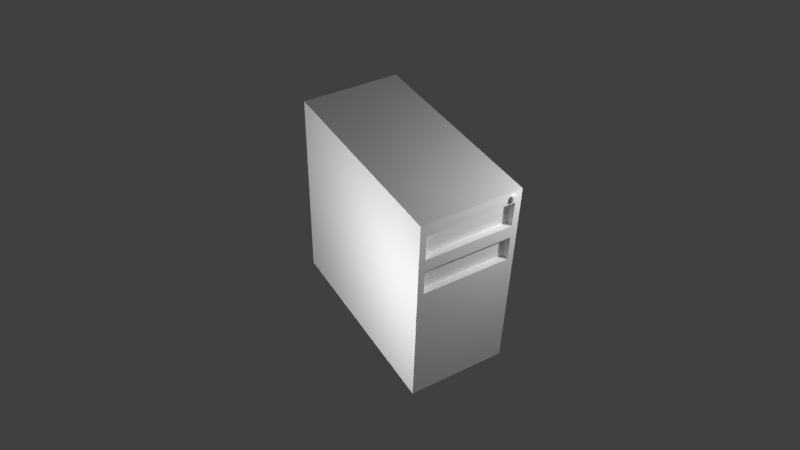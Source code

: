 # Source: server.blend  (saved by Blender 2.79.0; exported with 4.5.12 LTS)
import bpy
from mathutils import Matrix  # noqa: F401  (used for matrix-valued properties, if any)

bpy.ops.wm.read_factory_settings(use_empty=True)
scene = bpy.context.scene
scene.name = 'Scene'

# ---- collections
col_collection_1 = bpy.data.collections.new('Collection 1'); scene.collection.children.link(col_collection_1)

# ---- materials (node trees are filled in below, after node groups)
mat_material = bpy.data.materials.new('Material')
mat_material.alpha_threshold = 0.0
mat_material.use_transparent_shadow = False
mat_material.diffuse_color = (1.0, 1.0, 1.0, 1.0)
mat_material.specular_color = (1.0, 1.0, 0.0)
mat_material.roughness = 0.5
mat_material.line_color = (0.0, 0.0, 0.0, 1.0)

# ---- material node trees

# ---- world
world_world = bpy.data.worlds.new('World'); scene.world = world_world
world_world.color = (0.05088, 0.05088, 0.05088)
world_world.use_sun_shadow = False
world_world.sun_shadow_jitter_overblur = 0.0
world_world.cycles.sampling_method = 'MANUAL'

# ---- cameras
cam_camera = bpy.data.cameras.new('Camera')
cam_camera.clip_end = 100.0
cam_camera.lens = 35.0
cam_camera.sensor_width = 32.0
cam_camera.sensor_height = 18.0
cam_camera.ortho_scale = 7.314
cam_camera.dof.focus_distance = 0.0
cam_camera.dof.aperture_fstop = 128.0

# ---- lights
light_lamp_001 = bpy.data.lights.new('Lamp.001', 'POINT')
light_lamp_001.transmission_factor = 0.0
light_lamp_001.cutoff_distance = 30.0
light_lamp_001.energy = 100.0
light_lamp_001.shadow_buffer_clip_start = 1.001
light_lamp_001.shadow_soft_size = 0.1
light_lamp_001.shadow_maximum_resolution = 0.006
light_lamp_001.use_absolute_resolution = True
light_lamp = bpy.data.lights.new('Lamp', 'POINT')
light_lamp.transmission_factor = 0.0
light_lamp.cutoff_distance = 30.0
light_lamp.energy = 100.0
light_lamp.shadow_buffer_clip_start = 1.001
light_lamp.shadow_soft_size = 0.1
light_lamp.shadow_maximum_resolution = 0.006
light_lamp.use_absolute_resolution = True

# ---- meshes
me_cube = bpy.data.meshes.new('Cube')
me_cube.from_pydata([(1.0, 1.0, -1.0), (1.0, -1.0, -1.0), (-1.0, -1.0, -1.0), (-1.0, 1.0, -1.0), (1.0, 1.0, 1.0), (1.0, -1.0, 1.0), (-1.0, -1.0, 1.0), (-1.0, 1.0, 1.0), (1.0, -5.96e-08, -1.0), (1.788e-07, 1.0, -1.0), (1.0, 1.0, 0.0), (0.0, -1.0, -1.0), (1.0, -1.0, 0.0), (-1.0, 2.98e-07, -1.0), (-1.0, -1.0, 0.0), (-1.0, 1.0, 0.0), (1.0, -5.364e-07, 1.0), (2.384e-07, 1.0, 1.0), (-5.364e-07, -1.0, 1.0), (-1.0, 1.788e-07, 1.0), (2.384e-07, 1.0, 0.0), (-1.0, 2.384e-07, 0.0), (-2.98e-07, -1.0, 0.0), (1.0, -2.98e-07, 0.0), (-1.49e-07, -1.788e-07, 1.0), (5.96e-08, 1.192e-07, -1.0), (1.0, -0.5, -1.0), (-0.5, 1.0, -1.0), (1.0, 1.0, 0.5), (-0.5, -1.0, -1.0), (1.0, -1.0, 0.5), (-1.0, 0.5, -1.0), (-1.0, -1.0, 0.5), (-1.0, 1.0, 0.5), (1.0, -0.5, 1.0), (-0.5, 1.0, 1.0), (-0.5, -1.0, 1.0), (-1.0, 0.5, 1.0), (1.0, 0.5, -1.0), (0.5, 1.0, -1.0), (1.0, 1.0, -0.5), (0.5, -1.0, -1.0), (1.0, -1.0, -0.5), (-1.0, -0.5, -1.0), (-1.0, -1.0, -0.5), (-1.0, 1.0, -0.5), (1.0, 0.5, 1.0), (0.5, 1.0, 1.0), (0.5, -1.0, 1.0), (-1.0, -0.5, 1.0), (-0.5, 1.0, 0.0), (0.5, 1.0, 0.0), (2.384e-07, 1.0, 0.5), (2.086e-07, 1.0, -0.5), (-1.0, 0.5, 0.0), (-1.0, -0.5, 0.0), (-1.0, 2.682e-07, -0.5), (-1.0, 2.086e-07, 0.5), (-0.5, -1.0, 0.0), (0.5, -1.0, 0.0), (-1.49e-07, -1.0, -0.5), (-4.172e-07, -1.0, 0.5), (1.0, -0.5, 0.0), (1.0, 0.5, 0.0), (1.0, -1.788e-07, -0.5), (1.0, -4.172e-07, 0.5), (-3.427e-07, -0.5, 1.0), (4.47e-08, 0.5, 1.0), (0.5, -3.576e-07, 1.0), (-0.5, 0.0, 1.0), (-0.5, 2.086e-07, -1.0), (0.5, 2.98e-08, -1.0), (1.192e-07, 0.5, -1.0), (2.98e-08, -0.5, -1.0), (0.5, -0.5, -1.0), (0.5, 0.5, -1.0), (-0.5, 0.5, -1.0), (-0.5, 0.5, 1.0), (0.5, 0.5, 1.0), (0.5, -0.5, 1.0), (1.0, 0.5, 0.5), (1.0, 0.5, -0.5), (1.0, -0.5, -0.5), (0.5, -1.0, 0.5), (0.5, -1.0, -0.5), (-0.5, -1.0, -0.5), (-1.0, -0.5, 0.5), (-1.0, -0.5, -0.5), (-1.0, 0.5, -0.5), (0.5, 1.0, -0.5), (0.5, 1.0, 0.5), (-0.5, 1.0, 0.5), (-0.5, 1.0, -0.5), (-1.0, 0.5, 0.5), (-0.5, -1.0, 0.5), (1.0, -0.5, 0.5), (-0.5, -0.5, 1.0), (-0.5, -0.5, -1.0), (1.0, -0.75, -1.0), (-0.75, 1.0, -1.0), (1.0, 1.0, 0.75), (-0.75, -1.0, -1.0), (1.0, -1.0, 0.75), (-1.0, 0.75, -1.0), (-1.0, -1.0, 0.75), (-1.0, 1.0, 0.75), (1.0, -0.75, 1.0), (-0.75, 1.0, 1.0), (-0.75, -1.0, 1.0), (-1.0, 0.75, 1.0), (1.0, 0.25, -1.0), (0.25, 1.0, -1.0), (1.0, 1.0, -0.25), (0.25, -1.0, -1.0), (1.0, -1.0, -0.25), (-1.0, -0.25, -1.0), (-1.0, -1.0, -0.25), (-1.0, 1.0, -0.25), (1.0, 0.25, 1.0), (0.25, 1.0, 1.0), (0.25, -1.0, 1.0), (-1.0, -0.25, 1.0), (-0.75, 1.0, 0.0), (0.25, 1.0, 0.0), (2.384e-07, 1.0, 0.75), (2.235e-07, 1.0, -0.25), (-1.0, 0.75, 0.0), (-1.0, -0.25, 0.0), (-1.0, 2.831e-07, -0.75), (-1.0, 2.235e-07, 0.25), (-0.75, -1.0, 0.0), (0.25, -1.0, 0.0), (-7.451e-08, -1.0, -0.75), (-3.576e-07, -1.0, 0.25), (1.0, -0.75, 0.0), (1.0, 0.25, 0.0), (1.0, -1.192e-07, -0.75), (1.0, -3.576e-07, 0.25), (-4.396e-07, -0.75, 1.0), (-5.215e-08, 0.25, 1.0), (0.75, -4.47e-07, 1.0), (-0.25, -8.941e-08, 1.0), (-0.75, 2.533e-07, -1.0), (0.25, 7.451e-08, -1.0), (1.49e-07, 0.75, -1.0), (4.47e-08, -0.25, -1.0), (1.0, -0.25, -1.0), (-0.25, 1.0, -1.0), (1.0, 1.0, 0.25), (-0.25, -1.0, -1.0), (1.0, -1.0, 0.25), (-1.0, 0.25, -1.0), (-1.0, -1.0, 0.25), (-1.0, 1.0, 0.25), (1.0, -0.25, 1.0), (-0.25, 1.0, 1.0), (-0.25, -1.0, 1.0), (-1.0, 0.25, 1.0), (1.0, 0.75, -1.0), (0.75, 1.0, -1.0), (1.0, 1.0, -0.75), (0.75, -1.0, -1.0), (1.0, -1.0, -0.75), (-1.0, -0.75, -1.0), (-1.0, -1.0, -0.75), (-1.0, 1.0, -0.75), (1.0, 0.75, 1.0), (0.75, 1.0, 1.0), (0.75, -1.0, 1.0), (-1.0, -0.75, 1.0), (-0.25, 1.0, 0.0), (0.75, 1.0, 0.0), (2.384e-07, 1.0, 0.25), (1.937e-07, 1.0, -0.75), (-1.0, 0.25, 0.0), (-1.0, -0.75, 0.0), (-1.0, 2.533e-07, -0.25), (-1.0, 1.937e-07, 0.75), (-0.25, -1.0, 0.0), (0.75, -1.0, 0.0), (-2.235e-07, -1.0, -0.25), (-4.768e-07, -1.0, 0.75), (1.0, -0.25, 0.0), (1.0, 0.75, 0.0), (1.0, -2.384e-07, -0.25), (-2.459e-07, -0.25, 1.0), (1.416e-07, 0.75, 1.0), (0.25, -2.682e-07, 1.0), (-0.75, 8.941e-08, 1.0), (-0.25, 1.639e-07, -1.0), (0.75, -1.49e-08, -1.0), (8.941e-08, 0.25, -1.0), (1.49e-08, -0.75, -1.0), (0.25, -0.5, -1.0), (0.75, -0.5, -1.0), (0.5, -0.25, -1.0), (0.5, -0.75, -1.0), (0.25, 0.5, -1.0), (0.75, 0.5, -1.0), (0.5, 0.75, -1.0), (0.5, 0.25, -1.0), (-0.75, 0.5, -1.0), (-0.25, 0.5, -1.0), (-0.5, 0.75, -1.0), (-0.5, 0.25, -1.0), (-0.5, 0.25, 1.0), (-0.5, 0.75, 1.0), (-0.25, 0.5, 1.0), (-0.75, 0.5, 1.0), (0.5, 0.25, 1.0), (0.5, 0.75, 1.0), (0.75, 0.5, 1.0), (0.25, 0.5, 1.0), (0.5, -0.75, 1.0), (0.5, -0.25, 1.0), (0.75, -0.5, 1.0), (0.25, -0.5, 1.0), (1.0, 0.25, 0.5), (1.0, 0.75, 0.5), (1.0, 0.5, 0.25), (1.0, 0.25, -0.5), (1.0, 0.75, -0.5), (1.0, 0.5, -0.75), (1.0, 0.5, -0.25), (1.0, -0.75, -0.5), (1.0, -0.25, -0.5), (1.0, -0.5, -0.75), (1.0, -0.5, -0.25), (0.25, -1.0, 0.5), (0.75, -1.0, 0.5), (0.5, -1.0, 0.25), (0.5, -1.0, 0.75), (0.25, -1.0, -0.5), (0.75, -1.0, -0.5), (0.5, -1.0, -0.75), (0.5, -1.0, -0.25), (-0.75, -1.0, -0.5), (-0.25, -1.0, -0.5), (-0.5, -1.0, -0.75), (-0.5, -1.0, -0.25), (-1.0, -0.25, 0.5), (-1.0, -0.75, 0.5), (-1.0, -0.5, 0.25), (-1.0, -0.5, 0.75), (-1.0, -0.25, -0.5), (-1.0, -0.75, -0.5), (-1.0, -0.5, -0.75), (-1.0, -0.5, -0.25), (-1.0, 0.75, -0.5), (-1.0, 0.25, -0.5), (-1.0, 0.5, -0.75), (-1.0, 0.5, -0.25), (0.25, 1.0, -0.5), (0.75, 1.0, -0.5), (0.5, 1.0, -0.25), (0.5, 1.0, -0.75), (0.25, 1.0, 0.5), (0.75, 1.0, 0.5), (0.5, 1.0, 0.75), (0.5, 1.0, 0.25), (-0.75, 1.0, 0.5), (-0.25, 1.0, 0.5), (-0.5, 1.0, 0.75), (-0.5, 1.0, 0.25), (-0.75, 1.0, -0.5), (-0.25, 1.0, -0.5), (-0.5, 1.0, -0.25), (-0.5, 1.0, -0.75), (-1.0, 0.75, 0.5), (-1.0, 0.25, 0.5), (-1.0, 0.5, 0.25), (-1.0, 0.5, 0.75), (-0.75, -1.0, 0.5), (-0.25, -1.0, 0.5), (-0.5, -1.0, 0.25), (-0.5, -1.0, 0.75), (1.0, -0.75, 0.5), (1.0, -0.25, 0.5), (1.0, -0.5, 0.25), (-0.5, -0.75, 1.0), (-0.5, -0.25, 1.0), (-0.25, -0.5, 1.0), (-0.75, -0.5, 1.0), (-0.75, -0.5, -1.0), (-0.25, -0.5, -1.0), (-0.5, -0.25, -1.0), (-0.5, -0.75, -1.0), (-0.25, -0.75, -1.0), (-0.25, -0.25, -1.0), (-0.75, -0.25, -1.0), (-0.75, -0.25, 1.0), (-0.25, -0.25, 1.0), (-0.25, -0.75, 1.0), (1.0, -0.25, 0.25), (1.0, -0.75, 0.25), (-0.25, -1.0, 0.75), (-0.25, -1.0, 0.25), (-0.75, -1.0, 0.25), (-1.0, 0.25, 0.75), (-1.0, 0.25, 0.25), (-1.0, 0.75, 0.25), (-0.25, 1.0, -0.75), (-0.25, 1.0, -0.25), (-0.75, 1.0, -0.25), (-0.25, 1.0, 0.25), (-0.25, 1.0, 0.75), (-0.75, 1.0, 0.75), (0.75, 1.0, 0.25), (0.75, 1.0, 0.75), (0.25, 1.0, 0.75), (0.75, 1.0, -0.75), (0.75, 1.0, -0.25), (0.25, 1.0, -0.25), (-1.0, 0.25, -0.25), (-1.0, 0.25, -0.75), (-1.0, 0.75, -0.75), (-1.0, -0.75, -0.25), (-1.0, -0.75, -0.75), (-1.0, -0.25, -0.75), (-1.0, -0.75, 0.75), (-1.0, -0.75, 0.25), (-1.0, -0.25, 0.25), (-0.25, -1.0, -0.25), (-0.25, -1.0, -0.75), (-0.75, -1.0, -0.75), (0.75, -1.0, -0.25), (0.75, -1.0, -0.75), (0.25, -1.0, -0.75), (0.75, -1.0, 0.75), (0.75, -1.0, 0.25), (0.25, -1.0, 0.25), (1.0, -0.25, -0.25), (1.0, -0.25, -0.75), (1.0, -0.75, -0.75), (1.0, 0.75, -0.25), (1.0, 0.75, -0.75), (1.0, 0.25, -0.75), (1.0, 0.75, 0.25), (1.0, 0.25, 0.25), (0.25, -0.25, 1.0), (0.75, -0.25, 1.0), (0.75, -0.75, 1.0), (0.25, 0.75, 1.0), (0.75, 0.75, 1.0), (0.75, 0.25, 1.0), (-0.75, 0.75, 1.0), (-0.25, 0.75, 1.0), (-0.25, 0.25, 1.0), (-0.25, 0.25, -1.0), (-0.25, 0.75, -1.0), (-0.75, 0.75, -1.0), (0.75, 0.25, -1.0), (0.75, 0.75, -1.0), (0.25, 0.75, -1.0), (0.75, -0.75, -1.0), (0.75, -0.25, -1.0), (0.25, -0.25, -1.0), (0.25, -0.75, -1.0), (0.25, 0.25, -1.0), (-0.75, 0.25, -1.0), (-0.75, 0.25, 1.0), (0.25, 0.25, 1.0), (0.25, -0.75, 1.0), (1.0, 0.25, -0.25), (1.0, -0.75, -0.25), (0.25, -1.0, 0.75), (0.25, -1.0, -0.25), (-0.75, -1.0, -0.25), (-1.0, -0.25, 0.75), (-1.0, -0.25, -0.25), (-1.0, 0.75, -0.25), (0.25, 1.0, -0.75), (0.25, 1.0, 0.25), (-0.75, 1.0, 0.25), (-0.75, 1.0, -0.75), (-1.0, 0.75, 0.75), (-0.75, -1.0, 0.75), (-0.75, -0.75, 1.0), (-0.75, -0.75, -1.0), (1.0, -0.875, -1.0), (-0.875, 1.0, -1.0), (1.0, 1.0, 0.875), (-0.875, -1.0, -1.0), (1.0, -1.0, 0.875), (-1.0, 0.875, -1.0), (-1.0, -1.0, 0.875), (-1.0, 1.0, 0.875), (1.0, -0.875, 1.0), (-0.875, 1.0, 1.0), (-0.875, -1.0, 1.0), (-1.0, 0.875, 1.0), (1.0, 0.125, -1.0), (0.125, 1.0, -1.0), (1.0, 1.0, -0.125), (0.125, -1.0, -1.0), (1.0, -1.0, -0.125), (-1.0, -0.125, -1.0), (-1.0, -1.0, -0.125), (-1.0, 1.0, -0.125), (1.0, 0.125, 1.0), (0.125, 1.0, 1.0), (0.125, -1.0, 1.0), (-1.0, -0.125, 1.0), (-0.875, 1.0, 0.0), (0.125, 1.0, 0.0), (2.384e-07, 1.0, 0.875), (2.31e-07, 1.0, -0.125), (-1.0, 0.875, 0.0), (-1.0, -0.125, 0.0), (-1.0, 2.906e-07, -0.875), (-1.0, 2.31e-07, 0.125), (-0.875, -1.0, 0.0), (0.125, -1.0, 0.0), (-3.725e-08, -1.0, -0.875), (-3.278e-07, -1.0, 0.125), (1.0, -0.875, 0.0), (1.0, 0.125, 0.0), (1.0, -8.941e-08, -0.875), (1.0, -3.278e-07, 0.125), (-4.88e-07, -0.875, 1.0), (-1.006e-07, 0.125, 1.0), (0.875, -4.917e-07, 1.0), (-0.125, -1.341e-07, 1.0), (-0.875, 2.757e-07, -1.0), (0.125, 9.686e-08, -1.0), (1.639e-07, 0.875, -1.0), (5.215e-08, -0.125, -1.0), (1.0, -0.375, -1.0), (-0.375, 1.0, -1.0), (1.0, 1.0, 0.375), (-0.375, -1.0, -1.0), (1.0, -1.0, 0.375), (-1.0, 0.375, -1.0), (-1.0, -1.0, 0.375), (-1.0, 1.0, 0.375), (1.0, -0.375, 1.0), (-0.375, 1.0, 1.0), (-0.375, -1.0, 1.0), (-1.0, 0.375, 1.0), (1.0, 0.625, -1.0), (0.625, 1.0, -1.0), (1.0, 1.0, -0.625), (0.625, -1.0, -1.0), (1.0, -1.0, -0.625), (-1.0, -0.625, -1.0), (-1.0, -1.0, -0.625), (-1.0, 1.0, -0.625), (1.0, 0.625, 1.0), (0.625, 1.0, 1.0), (0.625, -1.0, 1.0), (-1.0, -0.625, 1.0), (-0.375, 1.0, 0.0), (0.625, 1.0, 0.0), (2.384e-07, 1.0, 0.375), (2.012e-07, 1.0, -0.625), (-1.0, 0.375, 0.0), (-1.0, -0.625, 0.0), (-1.0, 2.608e-07, -0.375), (-1.0, 2.012e-07, 0.625), (-0.375, -1.0, 0.0), (0.625, -1.0, 0.0), (-1.863e-07, -1.0, -0.375), (-4.47e-07, -1.0, 0.625), (1.0, -0.375, 0.0), (1.0, 0.625, 0.0), (1.0, -2.086e-07, -0.375), (1.0, -4.47e-07, 0.625), (-2.943e-07, -0.375, 1.0), (9.313e-08, 0.625, 1.0), (0.375, -3.129e-07, 1.0), (-0.625, 4.47e-08, 1.0), (-0.375, 1.863e-07, -1.0), (0.625, 7.451e-09, -1.0), (1.043e-07, 0.375, -1.0), (2.235e-08, -0.625, -1.0), (0.125, -0.5, -1.0), (0.625, -0.5, -1.0), (0.5, -0.125, -1.0), (0.5, -0.625, -1.0), (0.125, 0.5, -1.0), (0.625, 0.5, -1.0), (0.5, 0.875, -1.0), (0.5, 0.375, -1.0), (-0.875, 0.5, -1.0), (-0.375, 0.5, -1.0), (-0.5, 0.875, -1.0), (-0.5, 0.375, -1.0), (-0.5, 0.125, 1.0), (-0.5, 0.625, 1.0), (-0.125, 0.5, 1.0), (-0.625, 0.5, 1.0), (0.5, 0.125, 1.0), (0.5, 0.625, 1.0), (0.875, 0.5, 1.0), (0.375, 0.5, 1.0), (0.5, -0.875, 1.0), (0.5, -0.375, 1.0), (0.875, -0.5, 1.0), (0.375, -0.5, 1.0), (1.0, 0.125, 0.5), (1.0, 0.625, 0.5), (1.0, 0.5, 0.125), (1.0, 0.5, 0.625), (1.0, 0.125, -0.5), (1.0, 0.625, -0.5), (1.0, 0.5, -0.875), (1.0, 0.5, -0.375), (1.0, -0.875, -0.5), (1.0, -0.375, -0.5), (1.0, -0.5, -0.875), (1.0, -0.5, -0.375), (0.125, -1.0, 0.5), (0.625, -1.0, 0.5), (0.5, -1.0, 0.125), (0.5, -1.0, 0.625), (0.125, -1.0, -0.5), (0.625, -1.0, -0.5), (0.5, -1.0, -0.875), (0.5, -1.0, -0.375), (-0.875, -1.0, -0.5), (-0.375, -1.0, -0.5), (-0.5, -1.0, -0.875), (-0.5, -1.0, -0.375), (-1.0, -0.125, 0.5), (-1.0, -0.625, 0.5), (-1.0, -0.5, 0.125), (-1.0, -0.5, 0.625), (-1.0, -0.125, -0.5), (-1.0, -0.625, -0.5), (-1.0, -0.5, -0.875), (-1.0, -0.5, -0.375), (-1.0, 0.875, -0.5), (-1.0, 0.375, -0.5), (-1.0, 0.5, -0.875), (-1.0, 0.5, -0.375), (0.125, 1.0, -0.5), (0.625, 1.0, -0.5), (0.5, 1.0, -0.125), (0.5, 1.0, -0.625), (0.125, 1.0, 0.5), (0.625, 1.0, 0.5), (0.5, 1.0, 0.875), (0.5, 1.0, 0.375), (-0.875, 1.0, 0.5), (-0.375, 1.0, 0.5), (-0.5, 1.0, 0.875), (-0.5, 1.0, 0.375), (-0.875, 1.0, -0.5), (-0.375, 1.0, -0.5), (-0.5, 1.0, -0.125), (-0.5, 1.0, -0.625), (-1.0, 0.875, 0.5), (-1.0, 0.375, 0.5), (-1.0, 0.5, 0.125), (-1.0, 0.5, 0.625), (-0.875, -1.0, 0.5), (-0.375, -1.0, 0.5), (-0.5, -1.0, 0.125), (-0.5, -1.0, 0.625), (1.0, -0.875, 0.5), (1.0, -0.375, 0.5), (1.0, -0.5, 0.125), (1.0, -0.5, 0.625), (-0.5, -0.875, 1.0), (-0.5, -0.375, 1.0), (-0.125, -0.5, 1.0), (-0.625, -0.5, 1.0), (-0.875, -0.5, -1.0), (-0.375, -0.5, -1.0), (-0.5, -0.125, -1.0), (-0.5, -0.625, -1.0), (1.0, -0.625, -1.0), (-0.625, 1.0, -1.0), (1.0, 1.0, 0.625), (-0.625, -1.0, -1.0), (1.0, -1.0, 0.625), (-1.0, 0.625, -1.0), (-1.0, -1.0, 0.625), (-1.0, 1.0, 0.625), (1.0, -0.625, 1.0), (-0.625, 1.0, 1.0), (-0.625, -1.0, 1.0), (-1.0, 0.625, 1.0), (1.0, 0.375, -1.0), (0.375, 1.0, -1.0), (1.0, 1.0, -0.375), (0.375, -1.0, -1.0), (1.0, -1.0, -0.375), (-1.0, -0.375, -1.0), (-1.0, -1.0, -0.375), (-1.0, 1.0, -0.375), (1.0, 0.375, 1.0), (0.375, 1.0, 1.0), (0.375, -1.0, 1.0), (-1.0, -0.375, 1.0), (-0.625, 1.0, 0.0), (0.375, 1.0, 0.0), (2.384e-07, 1.0, 0.625), (2.161e-07, 1.0, -0.375), (-1.0, 0.625, 0.0), (-1.0, -0.375, 0.0), (-1.0, 2.757e-07, -0.625), (-1.0, 2.161e-07, 0.375), (-0.625, -1.0, 0.0), (0.375, -1.0, 0.0), (-1.118e-07, -1.0, -0.625), (-3.874e-07, -1.0, 0.375), (1.0, -0.625, 0.0), (1.0, 0.375, 0.0), (1.0, -1.49e-07, -0.625), (-3.912e-07, -0.625, 1.0), (-3.725e-09, 0.375, 1.0), (0.625, -4.023e-07, 1.0), (-0.375, -4.47e-08, 1.0), (-0.625, 2.31e-07, -1.0), (0.375, 5.215e-08, -1.0), (1.341e-07, 0.625, -1.0), (3.725e-08, -0.375, -1.0), (1.0, -0.125, -1.0), (-0.125, 1.0, -1.0), (1.0, 1.0, 0.125), (-0.125, -1.0, -1.0), (1.0, -1.0, 0.125), (-1.0, 0.125, -1.0), (-1.0, -1.0, 0.125), (-1.0, 1.0, 0.125), (1.0, -0.125, 1.0), (-0.125, 1.0, 1.0), (-0.125, -1.0, 1.0), (-1.0, 0.125, 1.0), (1.0, 0.875, -1.0), (0.875, 1.0, -1.0), (1.0, 1.0, -0.875), (0.875, -1.0, -1.0), (1.0, -1.0, -0.875), (-1.0, -0.875, -1.0), (-1.0, -1.0, -0.875), (-1.0, 1.0, -0.875), (1.0, 0.875, 1.0), (0.875, 1.0, 1.0), (0.875, -1.0, 1.0), (-1.0, -0.875, 1.0), (-0.125, 1.0, 0.0), (0.875, 1.0, 0.0), (2.384e-07, 1.0, 0.125), (1.863e-07, 1.0, -0.875), (-1.0, 0.125, 0.0), (-1.0, -0.875, 0.0), (-1.0, 2.459e-07, -0.125), (-1.0, 1.863e-07, 0.875), (-0.125, -1.0, 0.0), (0.875, -1.0, 0.0), (-2.608e-07, -1.0, -0.125), (-5.066e-07, -1.0, 0.875), (1.0, -0.125, 0.0), (1.0, 0.875, 0.0), (1.0, -2.682e-07, -0.125), (1.0, -5.066e-07, 0.875), (-1.974e-07, -0.125, 1.0), (1.9e-07, 0.875, 1.0), (0.125, -2.235e-07, 1.0), (-0.875, 1.341e-07, 1.0), (-0.125, 1.416e-07, -1.0), (0.875, -3.725e-08, -1.0), (7.451e-08, 0.125, -1.0), (7.451e-09, -0.875, -1.0), (0.375, -0.5, -1.0), (0.875, -0.5, -1.0), (0.5, -0.375, -1.0), (0.5, -0.875, -1.0), (0.375, 0.5, -1.0), (0.875, 0.5, -1.0), (0.5, 0.625, -1.0), (0.5, 0.125, -1.0), (-0.625, 0.5, -1.0), (-0.125, 0.5, -1.0), (-0.5, 0.625, -1.0), (-0.5, 0.125, -1.0), (-0.5, 0.375, 1.0), (-0.5, 0.875, 1.0), (-0.375, 0.5, 1.0), (-0.875, 0.5, 1.0), (0.5, 0.375, 1.0), (0.5, 0.875, 1.0), (0.625, 0.5, 1.0), (0.125, 0.5, 1.0), (0.5, -0.625, 1.0), (0.5, -0.125, 1.0), (0.625, -0.5, 1.0), (0.125, -0.5, 1.0), (1.0, 0.375, 0.5), (1.0, 0.875, 0.5), (1.0, 0.5, 0.875), (1.0, 0.375, -0.5), (1.0, 0.875, -0.5), (1.0, 0.5, -0.625), (1.0, 0.5, -0.125), (1.0, -0.625, -0.5), (1.0, -0.125, -0.5), (1.0, -0.5, -0.625), (1.0, -0.5, -0.125), (0.375, -1.0, 0.5), (0.875, -1.0, 0.5), (0.5, -1.0, 0.375), (0.5, -1.0, 0.875), (0.375, -1.0, -0.5), (0.875, -1.0, -0.5), (0.5, -1.0, -0.625), (0.5, -1.0, -0.125), (-0.625, -1.0, -0.5), (-0.125, -1.0, -0.5), (-0.5, -1.0, -0.625), (-0.5, -1.0, -0.125), (-1.0, -0.375, 0.5), (-1.0, -0.875, 0.5), (-1.0, -0.5, 0.375), (-1.0, -0.5, 0.875), (-1.0, -0.375, -0.5), (-1.0, -0.875, -0.5), (-1.0, -0.5, -0.625), (-1.0, -0.5, -0.125), (-1.0, 0.625, -0.5), (-1.0, 0.125, -0.5), (-1.0, 0.5, -0.625), (-1.0, 0.5, -0.125), (0.375, 1.0, -0.5), (0.875, 1.0, -0.5), (0.5, 1.0, -0.375), (0.5, 1.0, -0.875), (0.375, 1.0, 0.5), (0.875, 1.0, 0.5), (0.5, 1.0, 0.625), (0.5, 1.0, 0.125), (-0.625, 1.0, 0.5), (-0.125, 1.0, 0.5), (-0.5, 1.0, 0.625), (-0.5, 1.0, 0.125), (-0.625, 1.0, -0.5), (-0.125, 1.0, -0.5), (-0.5, 1.0, -0.375), (-0.5, 1.0, -0.875), (-1.0, 0.625, 0.5), (-1.0, 0.125, 0.5), (-1.0, 0.5, 0.375), (-1.0, 0.5, 0.875), (-0.625, -1.0, 0.5), (-0.125, -1.0, 0.5), (-0.5, -1.0, 0.375), (-0.5, -1.0, 0.875), (1.0, -0.625, 0.5), (1.0, -0.125, 0.5), (1.0, -0.5, 0.875), (-0.5, -0.625, 1.0), (-0.5, -0.125, 1.0), (-0.375, -0.5, 1.0), (-0.875, -0.5, 1.0), (-0.625, -0.5, -1.0), (-0.125, -0.5, -1.0), (-0.5, -0.375, -1.0), (-0.5, -0.875, -1.0), (-0.375, -0.75, -1.0), (-0.125, -0.75, -1.0), (-0.25, -0.625, -1.0), (-0.25, -0.875, -1.0), (-0.375, -0.25, -1.0), (-0.125, -0.25, -1.0), (-0.25, -0.125, -1.0), (-0.25, -0.375, -1.0), (-0.875, -0.25, -1.0), (-0.625, -0.25, -1.0), (-0.75, -0.125, -1.0), (-0.75, -0.375, -1.0), (-0.75, -0.375, 1.0), (-0.75, -0.125, 1.0), (-0.625, -0.25, 1.0), (-0.875, -0.25, 1.0), (-0.25, -0.375, 1.0), (-0.25, -0.125, 1.0), (-0.125, -0.25, 1.0), (-0.375, -0.25, 1.0), (-0.25, -0.875, 1.0), (-0.25, -0.625, 1.0), (-0.125, -0.75, 1.0), (-0.375, -0.75, 1.0), (1.0, -0.25, 0.625), (1.0, -0.25, 0.875), (1.0, -0.375, 0.25), (1.0, -0.125, 0.25), (1.0, -0.25, 0.125), (1.0, -0.875, 0.25), (1.0, -0.625, 0.25), (1.0, -0.75, 0.125), (-0.375, -1.0, 0.75), (-0.125, -1.0, 0.75), (-0.25, -1.0, 0.625), (-0.25, -1.0, 0.875), (-0.375, -1.0, 0.25), (-0.125, -1.0, 0.25), (-0.25, -1.0, 0.125), (-0.25, -1.0, 0.375), (-0.875, -1.0, 0.25), (-0.625, -1.0, 0.25), (-0.75, -1.0, 0.125), (-0.75, -1.0, 0.375), (-1.0, 0.375, 0.75), (-1.0, 0.125, 0.75), (-1.0, 0.25, 0.625), (-1.0, 0.25, 0.875), (-1.0, 0.375, 0.25), (-1.0, 0.125, 0.25), (-1.0, 0.25, 0.125), (-1.0, 0.25, 0.375), (-1.0, 0.875, 0.25), (-1.0, 0.625, 0.25), (-1.0, 0.75, 0.125), (-1.0, 0.75, 0.375), (-0.375, 1.0, -0.75), (-0.125, 1.0, -0.75), (-0.25, 1.0, -0.625), (-0.25, 1.0, -0.875), (-0.375, 1.0, -0.25), (-0.125, 1.0, -0.25), (-0.25, 1.0, -0.125), (-0.25, 1.0, -0.375), (-0.875, 1.0, -0.25), (-0.625, 1.0, -0.25), (-0.75, 1.0, -0.125), (-0.75, 1.0, -0.375), (-0.375, 1.0, 0.25), (-0.125, 1.0, 0.25), (-0.25, 1.0, 0.375), (-0.25, 1.0, 0.125), (-0.375, 1.0, 0.75), (-0.125, 1.0, 0.75), (-0.25, 1.0, 0.875), (-0.25, 1.0, 0.625), (-0.875, 1.0, 0.75), (-0.625, 1.0, 0.75), (-0.75, 1.0, 0.875), (-0.75, 1.0, 0.625), (0.625, 1.0, 0.25), (0.875, 1.0, 0.25), (0.75, 1.0, 0.375), (0.75, 1.0, 0.125), (0.625, 1.0, 0.75), (0.875, 1.0, 0.75), (0.75, 1.0, 0.875), (0.75, 1.0, 0.625), (0.125, 1.0, 0.75), (0.375, 1.0, 0.75), (0.25, 1.0, 0.875), (0.25, 1.0, 0.625), (0.625, 1.0, -0.75), (0.875, 1.0, -0.75), (0.75, 1.0, -0.625), (0.75, 1.0, -0.875), (0.625, 1.0, -0.25), (0.875, 1.0, -0.25), (0.75, 1.0, -0.125), (0.75, 1.0, -0.375), (0.125, 1.0, -0.25), (0.375, 1.0, -0.25), (0.25, 1.0, -0.125), (0.25, 1.0, -0.375), (-1.0, 0.375, -0.25), (-1.0, 0.125, -0.25), (-1.0, 0.25, -0.375), (-1.0, 0.25, -0.125), (-1.0, 0.375, -0.75), (-1.0, 0.125, -0.75), (-1.0, 0.25, -0.875), (-1.0, 0.25, -0.625), (-1.0, 0.875, -0.75), (-1.0, 0.625, -0.75), (-1.0, 0.75, -0.875), (-1.0, 0.75, -0.625), (-1.0, -0.625, -0.25), (-1.0, -0.875, -0.25), (-1.0, -0.75, -0.375), (-1.0, -0.75, -0.125), (-1.0, -0.625, -0.75), (-1.0, -0.875, -0.75), (-1.0, -0.75, -0.875), (-1.0, -0.75, -0.625), (-1.0, -0.125, -0.75), (-1.0, -0.375, -0.75), (-1.0, -0.25, -0.875), (-1.0, -0.25, -0.625), (-1.0, -0.625, 0.75), (-1.0, -0.875, 0.75), (-1.0, -0.75, 0.625), (-1.0, -0.75, 0.875), (-1.0, -0.625, 0.25), (-1.0, -0.875, 0.25), (-1.0, -0.75, 0.125), (-1.0, -0.75, 0.375), (-1.0, -0.125, 0.25), (-1.0, -0.375, 0.25), (-1.0, -0.25, 0.125), (-1.0, -0.25, 0.375), (-0.375, -1.0, -0.25), (-0.125, -1.0, -0.25), (-0.25, -1.0, -0.375), (-0.25, -1.0, -0.125), (-0.375, -1.0, -0.75), (-0.125, -1.0, -0.75), (-0.25, -1.0, -0.875), (-0.25, -1.0, -0.625), (-0.875, -1.0, -0.75), (-0.625, -1.0, -0.75), (-0.75, -1.0, -0.875), (-0.75, -1.0, -0.625), (0.625, -1.0, -0.25), (0.875, -1.0, -0.25), (0.75, -1.0, -0.375), (0.75, -1.0, -0.125), (0.625, -1.0, -0.75), (0.875, -1.0, -0.75), (0.75, -1.0, -0.875), (0.75, -1.0, -0.625), (0.125, -1.0, -0.75), (0.375, -1.0, -0.75), (0.25, -1.0, -0.875), (0.25, -1.0, -0.625), (0.625, -1.0, 0.75), (0.875, -1.0, 0.75), (0.75, -1.0, 0.625), (0.75, -1.0, 0.875), (0.625, -1.0, 0.25), (0.875, -1.0, 0.25), (0.75, -1.0, 0.125), (0.75, -1.0, 0.375), (0.125, -1.0, 0.25), (0.375, -1.0, 0.25), (0.25, -1.0, 0.125), (0.25, -1.0, 0.375), (1.0, -0.375, -0.25), (1.0, -0.125, -0.25), (1.0, -0.25, -0.375), (1.0, -0.25, -0.125), (1.0, -0.375, -0.75), (1.0, -0.125, -0.75), (1.0, -0.25, -0.875), (1.0, -0.25, -0.625), (1.0, -0.875, -0.75), (1.0, -0.625, -0.75), (1.0, -0.75, -0.875), (1.0, -0.75, -0.625), (1.0, 0.625, -0.25), (1.0, 0.875, -0.25), (1.0, 0.75, -0.375), (1.0, 0.75, -0.125), (1.0, 0.625, -0.75), (1.0, 0.875, -0.75), (1.0, 0.75, -0.875), (1.0, 0.75, -0.625), (1.0, 0.125, -0.75), (1.0, 0.375, -0.75), (1.0, 0.25, -0.875), (1.0, 0.25, -0.625), (1.029, 0.7725, 0.9638), (1.0, 0.875, 0.75), (1.0, 0.75, 0.625), (1.0, 0.75, 0.875), (1.0, 0.625, 0.25), (1.0, 0.875, 0.25), (1.0, 0.75, 0.125), (1.029, 0.7725, 0.9112), (1.0, 0.125, 0.25), (1.0, 0.375, 0.25), (1.0, 0.25, 0.125), (1.029, 0.8525, 0.9112), (0.25, -0.375, 1.0), (0.25, -0.125, 1.0), (0.375, -0.25, 1.0), (0.125, -0.25, 1.0), (0.75, -0.375, 1.0), (0.75, -0.125, 1.0), (0.875, -0.25, 1.0), (0.625, -0.25, 1.0), (0.75, -0.875, 1.0), (0.75, -0.625, 1.0), (0.875, -0.75, 1.0), (0.625, -0.75, 1.0), (0.25, 0.625, 1.0), (0.25, 0.875, 1.0), (0.375, 0.75, 1.0), (0.125, 0.75, 1.0), (0.75, 0.625, 1.0), (0.75, 0.875, 1.0), (0.875, 0.75, 1.0), (0.625, 0.75, 1.0), (0.75, 0.125, 1.0), (0.75, 0.375, 1.0), (0.875, 0.25, 1.0), (0.625, 0.25, 1.0), (-0.75, 0.625, 1.0), (-0.75, 0.875, 1.0), (-0.625, 0.75, 1.0), (-0.875, 0.75, 1.0), (-0.25, 0.625, 1.0), (-0.25, 0.875, 1.0), (-0.125, 0.75, 1.0), (-0.375, 0.75, 1.0), (-0.25, 0.125, 1.0), (-0.25, 0.375, 1.0), (-0.125, 0.25, 1.0), (-0.375, 0.25, 1.0), (-0.375, 0.25, -1.0), (-0.125, 0.25, -1.0), (-0.25, 0.375, -1.0), (-0.25, 0.125, -1.0), (-0.375, 0.75, -1.0), (-0.125, 0.75, -1.0), (-0.25, 0.875, -1.0), (-0.25, 0.625, -1.0), (-0.875, 0.75, -1.0), (-0.625, 0.75, -1.0), (-0.75, 0.875, -1.0), (-0.75, 0.625, -1.0), (0.625, 0.25, -1.0), (0.875, 0.25, -1.0), (0.75, 0.375, -1.0), (0.75, 0.125, -1.0), (0.625, 0.75, -1.0), (0.875, 0.75, -1.0), (0.75, 0.875, -1.0), (0.75, 0.625, -1.0), (0.125, 0.75, -1.0), (0.375, 0.75, -1.0), (0.25, 0.875, -1.0), (0.25, 0.625, -1.0), (0.625, -0.75, -1.0), (0.875, -0.75, -1.0), (0.75, -0.625, -1.0), (0.75, -0.875, -1.0), (0.625, -0.25, -1.0), (0.875, -0.25, -1.0), (0.75, -0.125, -1.0), (0.75, -0.375, -1.0), (0.125, -0.25, -1.0), (0.375, -0.25, -1.0), (0.25, -0.125, -1.0), (0.25, -0.375, -1.0), (0.125, -0.75, -1.0), (0.375, -0.75, -1.0), (0.25, -0.625, -1.0), (0.25, -0.875, -1.0), (0.125, 0.25, -1.0), (0.375, 0.25, -1.0), (0.25, 0.375, -1.0), (0.25, 0.125, -1.0), (-0.875, 0.25, -1.0), (-0.625, 0.25, -1.0), (-0.75, 0.375, -1.0), (-0.75, 0.125, -1.0), (-0.75, 0.125, 1.0), (-0.75, 0.375, 1.0), (-0.625, 0.25, 1.0), (-0.875, 0.25, 1.0), (0.25, 0.125, 1.0), (0.25, 0.375, 1.0), (0.375, 0.25, 1.0), (0.125, 0.25, 1.0), (0.25, -0.875, 1.0), (0.25, -0.625, 1.0), (0.375, -0.75, 1.0), (0.125, -0.75, 1.0), (1.029, 0.8525, 0.9638), (1.0, 0.8525, 0.9112), (1.0, 0.25, 0.625), (1.0, 0.25, 0.875), (1.0, 0.125, -0.25), (1.0, 0.375, -0.25), (1.0, 0.25, -0.375), (1.0, 0.25, -0.125), (1.0, -0.875, -0.25), (1.0, -0.625, -0.25), (1.0, -0.75, -0.375), (1.0, -0.75, -0.125), (0.125, -1.0, 0.75), (0.375, -1.0, 0.75), (0.25, -1.0, 0.625), (0.25, -1.0, 0.875), (0.125, -1.0, -0.25), (0.375, -1.0, -0.25), (0.25, -1.0, -0.375), (0.25, -1.0, -0.125), (-0.875, -1.0, -0.25), (-0.625, -1.0, -0.25), (-0.75, -1.0, -0.375), (-0.75, -1.0, -0.125), (-1.0, -0.125, 0.75), (-1.0, -0.375, 0.75), (-1.0, -0.25, 0.625), (-1.0, -0.25, 0.875), (-1.0, -0.125, -0.25), (-1.0, -0.375, -0.25), (-1.0, -0.25, -0.375), (-1.0, -0.25, -0.125), (-1.0, 0.875, -0.25), (-1.0, 0.625, -0.25), (-1.0, 0.75, -0.375), (-1.0, 0.75, -0.125), (0.125, 1.0, -0.75), (0.375, 1.0, -0.75), (0.25, 1.0, -0.625), (0.25, 1.0, -0.875), (0.125, 1.0, 0.25), (0.375, 1.0, 0.25), (0.25, 1.0, 0.375), (0.25, 1.0, 0.125), (-0.875, 1.0, 0.25), (-0.625, 1.0, 0.25), (-0.75, 1.0, 0.375), (-0.75, 1.0, 0.125), (-0.875, 1.0, -0.75), (-0.625, 1.0, -0.75), (-0.75, 1.0, -0.625), (-0.75, 1.0, -0.875), (-1.0, 0.875, 0.75), (-1.0, 0.625, 0.75), (-1.0, 0.75, 0.625), (-1.0, 0.75, 0.875), (-0.875, -1.0, 0.75), (-0.625, -1.0, 0.75), (-0.75, -1.0, 0.625), (-0.75, -1.0, 0.875), (1.0, -0.875, 0.75), (1.0, 0.7725, 0.9112), (1.0, -0.75, 0.625), (1.0, -0.75, 0.875), (-0.75, -0.875, 1.0), (-0.75, -0.625, 1.0), (-0.625, -0.75, 1.0), (-0.875, -0.75, 1.0), (-0.875, -0.75, -1.0), (-0.625, -0.75, -1.0), (-0.75, -0.625, -1.0), (-0.75, -0.875, -1.0), (-0.625, -0.875, -1.0), (-0.625, -0.625, -1.0), (-0.875, -0.625, -1.0), (-0.875, -0.625, 1.0), (-0.625, -0.625, 1.0), (-0.625, -0.875, 1.0), (1.0, -0.625, 0.875), (1.0, -0.625, 0.625), (1.0, -0.875, 0.625), (-0.625, -1.0, 0.875), (-0.625, -1.0, 0.625), (-0.875, -1.0, 0.625), (-1.0, 0.625, 0.875), (-1.0, 0.625, 0.625), (-1.0, 0.875, 0.625), (-0.625, 1.0, -0.875), (-0.625, 1.0, -0.625), (-0.875, 1.0, -0.625), (-0.625, 1.0, 0.125), (-0.625, 1.0, 0.375), (-0.875, 1.0, 0.375), (0.375, 1.0, 0.125), (0.375, 1.0, 0.375), (0.125, 1.0, 0.375), (0.375, 1.0, -0.875), (0.375, 1.0, -0.625), (0.125, 1.0, -0.625), (-1.0, 0.625, -0.125), (-1.0, 0.625, -0.375), (-1.0, 0.875, -0.375), (-1.0, -0.375, -0.125), (-1.0, -0.375, -0.375), (-1.0, -0.125, -0.375), (-1.0, -0.375, 0.875), (-1.0, -0.375, 0.625), (-1.0, -0.125, 0.625), (-0.625, -1.0, -0.125), (-0.625, -1.0, -0.375), (-0.875, -1.0, -0.375), (0.375, -1.0, -0.125), (0.375, -1.0, -0.375), (0.125, -1.0, -0.375), (0.375, -1.0, 0.875), (0.375, -1.0, 0.625), (0.125, -1.0, 0.625), (1.0, -0.625, -0.125), (1.0, -0.625, -0.375), (1.0, -0.875, -0.375), (1.0, 0.375, -0.125), (1.0, 0.375, -0.375), (1.0, 0.125, -0.375), (1.0, 0.375, 0.875), (1.0, 0.375, 0.625), (1.0, 0.125, 0.625), (0.125, -0.625, 1.0), (0.375, -0.625, 1.0), (0.375, -0.875, 1.0), (0.125, 0.375, 1.0), (0.375, 0.375, 1.0), (0.375, 0.125, 1.0), (-0.875, 0.375, 1.0), (-0.625, 0.375, 1.0), (-0.625, 0.125, 1.0), (-0.625, 0.125, -1.0), (-0.625, 0.375, -1.0), (-0.875, 0.375, -1.0), (0.375, 0.125, -1.0), (0.375, 0.375, -1.0), (0.125, 0.375, -1.0), (0.375, -0.875, -1.0), (0.375, -0.625, -1.0), (0.125, -0.625, -1.0), (0.375, -0.375, -1.0), (0.375, -0.125, -1.0), (0.125, -0.125, -1.0), (0.875, -0.375, -1.0), (0.875, -0.125, -1.0), (0.625, -0.125, -1.0), (0.875, -0.875, -1.0), (0.875, -0.625, -1.0), (0.625, -0.625, -1.0), (0.375, 0.625, -1.0), (0.375, 0.875, -1.0), (0.125, 0.875, -1.0), (0.875, 0.625, -1.0), (0.875, 0.875, -1.0), (0.625, 0.875, -1.0), (0.875, 0.125, -1.0), (0.875, 0.375, -1.0), (0.625, 0.375, -1.0), (-0.625, 0.625, -1.0), (-0.625, 0.875, -1.0), (-0.875, 0.875, -1.0), (-0.125, 0.625, -1.0), (-0.125, 0.875, -1.0), (-0.375, 0.875, -1.0), (-0.125, 0.125, -1.0), (-0.125, 0.375, -1.0), (-0.375, 0.375, -1.0), (-0.375, 0.375, 1.0), (-0.125, 0.375, 1.0), (-0.125, 0.125, 1.0), (-0.375, 0.875, 1.0), (-0.125, 0.875, 1.0), (-0.125, 0.625, 1.0), (-0.875, 0.875, 1.0), (-0.625, 0.875, 1.0), (-0.625, 0.625, 1.0), (0.625, 0.375, 1.0), (0.875, 0.375, 1.0), (0.875, 0.125, 1.0), (0.625, 0.875, 1.0), (0.875, 0.875, 1.0), (0.875, 0.625, 1.0), (0.125, 0.875, 1.0), (0.375, 0.875, 1.0), (0.375, 0.625, 1.0), (0.625, -0.625, 1.0), (0.875, -0.625, 1.0), (0.875, -0.875, 1.0), (0.625, -0.125, 1.0), (0.875, -0.125, 1.0), (0.875, -0.375, 1.0), (0.125, -0.125, 1.0), (0.375, -0.125, 1.0), (0.375, -0.375, 1.0), (1.0, 0.7725, 0.9638), (1.0, 0.375, 0.125), (1.0, 0.125, 0.125), (1.0, 0.875, 0.375), (1.0, 0.875, 0.125), (1.0, 0.625, 0.125), (1.0, 0.875, 0.875), (1.0, 0.875, 0.625), (1.0, 0.625, 0.625), (1.0, 0.375, -0.625), (1.0, 0.375, -0.875), (1.0, 0.125, -0.875), (1.0, 0.875, -0.625), (1.0, 0.875, -0.875), (1.0, 0.625, -0.875), (1.0, 0.875, -0.125), (1.0, 0.875, -0.375), (1.0, 0.625, -0.375), (1.0, -0.625, -0.625), (1.0, -0.625, -0.875), (1.0, -0.875, -0.875), (1.0, -0.125, -0.625), (1.0, -0.125, -0.875), (1.0, -0.375, -0.875), (1.0, -0.125, -0.125), (1.0, -0.125, -0.375), (1.0, -0.375, -0.375), (0.375, -1.0, 0.375), (0.375, -1.0, 0.125), (0.125, -1.0, 0.125), (0.875, -1.0, 0.375), (0.875, -1.0, 0.125), (0.625, -1.0, 0.125), (0.875, -1.0, 0.875), (0.875, -1.0, 0.625), (0.625, -1.0, 0.625), (0.375, -1.0, -0.625), (0.375, -1.0, -0.875), (0.125, -1.0, -0.875), (0.875, -1.0, -0.625), (0.875, -1.0, -0.875), (0.625, -1.0, -0.875), (0.875, -1.0, -0.125), (0.875, -1.0, -0.375), (0.625, -1.0, -0.375), (-0.625, -1.0, -0.625), (-0.625, -1.0, -0.875), (-0.875, -1.0, -0.875), (-0.125, -1.0, -0.625), (-0.125, -1.0, -0.875), (-0.375, -1.0, -0.875), (-0.125, -1.0, -0.125), (-0.125, -1.0, -0.375), (-0.375, -1.0, -0.375), (-1.0, -0.375, 0.375), (-1.0, -0.375, 0.125), (-1.0, -0.125, 0.125), (-1.0, -0.875, 0.375), (-1.0, -0.875, 0.125), (-1.0, -0.625, 0.125), (-1.0, -0.875, 0.875), (-1.0, -0.875, 0.625), (-1.0, -0.625, 0.625), (-1.0, -0.375, -0.625), (-1.0, -0.375, -0.875), (-1.0, -0.125, -0.875), (-1.0, -0.875, -0.625), (-1.0, -0.875, -0.875), (-1.0, -0.625, -0.875), (-1.0, -0.875, -0.125), (-1.0, -0.875, -0.375), (-1.0, -0.625, -0.375), (-1.0, 0.625, -0.625), (-1.0, 0.625, -0.875), (-1.0, 0.875, -0.875), (-1.0, 0.125, -0.625), (-1.0, 0.125, -0.875), (-1.0, 0.375, -0.875), (-1.0, 0.125, -0.125), (-1.0, 0.125, -0.375), (-1.0, 0.375, -0.375), (0.375, 1.0, -0.375), (0.375, 1.0, -0.125), (0.125, 1.0, -0.125), (0.875, 1.0, -0.375), (0.875, 1.0, -0.125), (0.625, 1.0, -0.125), (0.875, 1.0, -0.875), (0.875, 1.0, -0.625), (0.625, 1.0, -0.625), (0.375, 1.0, 0.625), (0.375, 1.0, 0.875), (0.125, 1.0, 0.875), (0.875, 1.0, 0.625), (0.875, 1.0, 0.875), (0.625, 1.0, 0.875), (0.875, 1.0, 0.125), (0.875, 1.0, 0.375), (0.625, 1.0, 0.375), (-0.625, 1.0, 0.625), (-0.625, 1.0, 0.875), (-0.875, 1.0, 0.875), (-0.125, 1.0, 0.625), (-0.125, 1.0, 0.875), (-0.375, 1.0, 0.875), (-0.125, 1.0, 0.125), (-0.125, 1.0, 0.375), (-0.375, 1.0, 0.375), (-0.625, 1.0, -0.375), (-0.625, 1.0, -0.125), (-0.875, 1.0, -0.125), (-0.125, 1.0, -0.375), (-0.125, 1.0, -0.125), (-0.375, 1.0, -0.125), (-0.125, 1.0, -0.875), (-0.125, 1.0, -0.625), (-0.375, 1.0, -0.625), (-1.0, 0.625, 0.375), (-1.0, 0.625, 0.125), (-1.0, 0.875, 0.125), (-1.0, 0.125, 0.375), (-1.0, 0.125, 0.125), (-1.0, 0.375, 0.125), (-1.0, 0.125, 0.875), (-1.0, 0.125, 0.625), (-1.0, 0.375, 0.625), (-0.625, -1.0, 0.375), (-0.625, -1.0, 0.125), (-0.875, -1.0, 0.125), (-0.125, -1.0, 0.375), (-0.125, -1.0, 0.125), (-0.375, -1.0, 0.125), (-0.125, -1.0, 0.875), (-0.125, -1.0, 0.625), (-0.375, -1.0, 0.625), (1.0, 0.8525, 0.9638), (1.0, -0.625, 0.125), (1.0, -0.875, 0.125), (1.0, -0.875, 0.875), (1.0, -0.125, 0.125), (1.0, -0.375, 0.125), (1.0, -0.125, 0.875), (1.0, -0.125, 0.625), (1.0, -0.375, 0.625), (-0.375, -0.625, 1.0), (-0.125, -0.625, 1.0), (-0.125, -0.875, 1.0), (-0.375, -0.125, 1.0), (-0.125, -0.125, 1.0), (-0.125, -0.375, 1.0), (-0.875, -0.125, 1.0), (-0.625, -0.125, 1.0), (-0.625, -0.375, 1.0), (-0.625, -0.375, -1.0), (-0.625, -0.125, -1.0), (-0.875, -0.125, -1.0), (-0.125, -0.375, -1.0), (-0.125, -0.125, -1.0), (-0.375, -0.125, -1.0), (-0.125, -0.875, -1.0), (-0.125, -0.625, -1.0), (-0.375, -0.625, -1.0), (-0.375, -0.875, -1.0), (-0.375, -0.375, -1.0), (-0.875, -0.375, -1.0), (-0.875, -0.375, 1.0), (-0.375, -0.375, 1.0), (-0.375, -0.875, 1.0), (1.0, -0.375, 0.875), (1.0, -0.75, 0.875), (1.0, -0.875, 0.375), (-0.375, -1.0, 0.875), (-0.375, -1.0, 0.375), (-0.875, -1.0, 0.375), (-1.0, 0.375, 0.875), (-1.0, 0.375, 0.375), (-1.0, 0.875, 0.375), (-0.375, 1.0, -0.875), (-0.375, 1.0, -0.375), (-0.875, 1.0, -0.375), (-0.375, 1.0, 0.125), (-0.375, 1.0, 0.625), (-0.875, 1.0, 0.625), (0.625, 1.0, 0.125), (0.625, 1.0, 0.625), (0.125, 1.0, 0.625), (0.625, 1.0, -0.875), (0.625, 1.0, -0.375), (0.125, 1.0, -0.375), (-1.0, 0.375, -0.125), (-1.0, 0.375, -0.625), (-1.0, 0.875, -0.625), (-1.0, -0.625, -0.125), (-1.0, -0.625, -0.625), (-1.0, -0.125, -0.625), (-1.0, -0.625, 0.875), (-1.0, -0.625, 0.375), (-1.0, -0.125, 0.375), (-0.375, -1.0, -0.125), (-0.375, -1.0, -0.625), (-0.875, -1.0, -0.625), (0.625, -1.0, -0.125), (0.625, -1.0, -0.625), (0.125, -1.0, -0.625), (0.625, -1.0, 0.875), (0.625, -1.0, 0.375), (0.125, -1.0, 0.375), (1.0, -0.375, -0.125), (1.0, -0.375, -0.625), (1.0, -0.875, -0.625), (1.0, 0.625, -0.125), (1.0, 0.625, -0.625), (1.0, 0.125, -0.625), (1.0, 0.625, 0.875), (1.0, -0.875, 1.0), (1.0, -0.75, 1.0), (0.125, -0.375, 1.0), (0.625, -0.375, 1.0), (0.625, -0.875, 1.0), (0.125, 0.625, 1.0), (0.625, 0.625, 1.0), (0.625, 0.125, 1.0), (-0.875, 0.625, 1.0), (-0.375, 0.625, 1.0), (-0.375, 0.125, 1.0), (-0.375, 0.125, -1.0), (-0.375, 0.625, -1.0), (-0.875, 0.625, -1.0), (0.625, 0.125, -1.0), (0.625, 0.625, -1.0), (0.125, 0.625, -1.0), (0.625, -0.875, -1.0), (0.625, -0.375, -1.0), (0.125, -0.375, -1.0), (0.125, -0.875, -1.0), (0.125, 0.125, -1.0), (-0.875, 0.125, -1.0), (-0.875, 0.125, 1.0), (0.125, 0.125, 1.0), (0.125, -0.875, 1.0), (1.0, 0.125, 0.875), (1.0, 0.125, -0.125), (1.0, -0.875, -0.125), (0.125, -1.0, 0.875), (0.125, -1.0, -0.125), (-0.875, -1.0, -0.125), (-1.0, -0.125, 0.875), (-1.0, -0.125, -0.125), (-1.0, 0.875, -0.125), (0.125, 1.0, -0.875), (0.125, 1.0, 0.125), (-0.875, 1.0, 0.125), (-0.875, 1.0, -0.875), (-1.0, 0.875, 0.875), (-0.875, -1.0, 0.875), (1.0, -0.875, 0.875), (-0.875, -0.875, 1.0), (-0.875, -0.875, -1.0), (0.9346, 0.125, 0.5), (0.9346, -4.172e-07, 0.5), (0.9346, 0.625, 0.5), (0.9346, 0.5, 0.5), (0.9346, -0.375, 0.5), (0.9346, -0.5, 0.5), (0.9346, -3.874e-07, 0.375), (0.9346, -3.576e-07, 0.25), (0.9346, -5.066e-07, 0.875), (0.9346, -4.768e-07, 0.75), (0.9346, 0.375, 0.5), (0.9346, 0.25, 0.5), (0.9346, 0.875, 0.5), (0.9346, 0.75, 0.5), (0.9346, 0.5, 0.375), (0.9346, 0.5, 0.25), (0.9346, 0.5, 0.875), (0.9346, 0.5, 0.75), (0.9346, -0.625, 0.5), (0.9346, -0.75, 0.5), (0.9346, -0.125, 0.5), (0.9346, -0.25, 0.5), (0.9346, -0.5, 0.375), (0.9346, -0.5, 0.25), (0.9346, -0.5, 0.875), (0.9346, -0.5, 0.75), (0.9346, -0.375, 0.75), (0.9346, -0.125, 0.75), (0.9346, -0.25, 0.75), (0.9346, -0.25, 0.875), (0.9346, -0.375, 0.25), (0.9346, -0.125, 0.25), (0.9346, -0.25, 0.25), (0.9346, -0.25, 0.375), (0.9346, -0.625, 0.25), (0.9346, -0.75, 0.25), (0.9346, -0.75, 0.375), (0.9346, 0.625, 0.75), (0.9346, 0.875, 0.75), (0.9346, 0.75, 0.75), (0.9346, 0.75, 0.875), (0.9346, 0.625, 0.25), (0.9346, 0.875, 0.25), (0.9346, 0.75, 0.25), (0.9346, 0.75, 0.375), (0.9346, 0.125, 0.25), (0.9346, 0.375, 0.25), (0.9346, 0.25, 0.25), (0.9346, 0.25, 0.375), (0.9346, 0.125, 0.75), (0.9346, 0.375, 0.75), (0.9346, 0.25, 0.75), (0.9346, 0.25, 0.875), (0.9346, -0.625, 0.75), (0.9346, -0.75, 0.75), (0.9346, -0.75, 0.875), (0.9346, -4.47e-07, 0.625), (0.9346, 0.5, 0.625), (0.9346, -0.875, 0.5), (0.9346, -0.5, 0.625), (0.9346, -0.25, 0.625), (0.9346, -0.875, 0.25), (0.9346, 0.75, 0.625), (0.9346, 0.25, 0.625), (0.9346, -0.875, 0.75), (0.9346, -0.75, 0.625), (0.9346, -0.625, 0.875), (0.9346, -0.625, 0.625), (0.9346, -0.875, 0.625), (0.9346, 0.375, 0.875), (0.9346, 0.375, 0.625), (0.9346, 0.125, 0.625), (0.9346, 0.375, 0.375), (0.9346, 0.875, 0.375), (0.9346, 0.875, 0.875), (0.9346, 0.875, 0.625), (0.9346, 0.625, 0.625), (0.9346, -0.625, 0.375), (0.9346, -0.125, 0.375), (0.9346, -0.125, 0.875), (0.9346, -0.125, 0.625), (0.9346, -0.375, 0.625), (0.9346, -0.375, 0.875), (0.9346, -0.375, 0.375), (0.9346, -0.875, 0.375), (0.9346, 0.625, 0.875), (0.9346, 0.625, 0.375), (0.9346, 0.125, 0.375), (0.9346, 0.125, 0.875), (0.9346, -0.875, 0.875)], [], [(1523, 382, 2, 635), (1522, 641, 6, 389), (1521, 387, 5, 383), (1520, 389, 6, 385), (1519, 390, 7, 386), (1518, 380, 3, 637), (1517, 403, 15, 625), (1516, 404, 20, 644), (1515, 392, 9, 645), (1514, 407, 15, 398), (1513, 408, 21, 648), (1512, 402, 19, 649), (1511, 411, 14, 397), (1510, 412, 22, 652), (1509, 401, 18, 653), (1508, 415, 12, 395), (1507, 416, 23, 656), (1506, 399, 16, 657), (1505, 419, 18, 401), (1504, 420, 24, 660), (1503, 629, 19, 661), (1502, 423, 13, 623), (1501, 424, 25, 664), (1500, 394, 11, 665), (1499, 475, 73, 617), (1498, 476, 74, 668), (1497, 442, 41, 669), (1496, 479, 72, 616), (1495, 480, 75, 672), (1494, 472, 71, 673), (1493, 483, 31, 576), (1492, 484, 76, 676), (1491, 471, 70, 677), (1490, 487, 69, 613), (1489, 488, 77, 680), (1488, 582, 37, 681), (1487, 491, 68, 612), (1486, 492, 78, 684), (1485, 468, 67, 685), (1484, 495, 48, 449), (1483, 496, 79, 688), (1482, 467, 66, 689), (502, 1274, 1600, 1581), (1273, 961, 1562, 1599), (1479, 447, 46, 692), (1478, 503, 64, 609), (1477, 504, 81, 695), (1476, 464, 63, 696), (1475, 507, 42, 443), (1474, 508, 82, 699), (1473, 463, 62, 700), (1472, 511, 61, 606), (1471, 512, 83, 703), (1470, 449, 48, 704), (1469, 515, 60, 605), (1468, 516, 84, 707), (1467, 460, 59, 708), (1466, 519, 44, 445), (1465, 520, 85, 711), (1464, 459, 58, 712), (1463, 523, 57, 602), (1462, 524, 86, 715), (1461, 450, 49, 716), (1460, 527, 56, 601), (1459, 528, 87, 719), (1458, 456, 55, 720), (1457, 531, 45, 446), (1456, 532, 88, 723), (1455, 455, 54, 724), (1454, 535, 53, 598), (1453, 536, 89, 727), (1452, 440, 39, 728), (1451, 539, 52, 597), (1450, 540, 90, 731), (1449, 452, 51, 732), (1448, 543, 33, 578), (1447, 544, 91, 735), (1446, 451, 50, 736), (1445, 547, 45, 590), (1444, 548, 92, 739), (1443, 428, 27, 740), (1442, 551, 33, 434), (1441, 552, 93, 743), (1440, 438, 37, 744), (1439, 555, 32, 433), (1438, 556, 94, 747), (1437, 437, 36, 748), (1436, 559, 30, 431), (962, 1273, 1599, 1586), (1434, 435, 34, 751), (1433, 563, 36, 437), (1432, 564, 96, 754), (1431, 594, 49, 755), (1430, 567, 43, 588), (1429, 568, 97, 758), (1428, 430, 29, 759), (1427, 760, 286, 570), (1426, 761, 287, 762), (1425, 621, 149, 763), (1424, 764, 285, 569), (1423, 765, 288, 766), (1422, 757, 284, 767), (1421, 768, 115, 396), (1420, 769, 289, 770), (1419, 756, 283, 771), (1418, 772, 282, 566), (1417, 773, 290, 774), (1416, 402, 121, 775), (1415, 776, 281, 565), (1414, 777, 291, 778), (1413, 753, 280, 779), (1412, 780, 156, 628), (1411, 781, 292, 782), (1410, 752, 279, 783), (559, 1436, 1608, 1582), (1436, 789, 1585, 1608), (1407, 626, 154, 785), (1406, 786, 278, 561), (1405, 787, 293, 788), (1521, 1128, 1588, 1613), (1403, 789, 150, 622), (1402, 790, 294, 791), (750, 277, 1545, 1544), (1400, 792, 275, 558), (1399, 793, 295, 794), (1398, 628, 156, 795), (1397, 796, 274, 557), (1396, 797, 296, 798), (1395, 746, 273, 799), (1394, 800, 152, 624), (1393, 801, 297, 802), (1392, 745, 272, 803), (1391, 804, 271, 554), (1390, 805, 298, 806), (1389, 629, 157, 807), (1388, 808, 270, 553), (1387, 809, 299, 810), (1386, 742, 269, 811), (1385, 812, 153, 625), (1384, 813, 300, 814), (1383, 741, 268, 815), (1382, 816, 267, 550), (1381, 817, 301, 818), (1380, 619, 147, 819), (1379, 820, 266, 549), (1378, 821, 302, 822), (1377, 738, 265, 823), (1376, 824, 117, 398), (1375, 825, 303, 826), (1374, 737, 264, 827), (1373, 828, 263, 546), (1372, 829, 304, 830), (1371, 642, 170, 831), (1370, 832, 262, 545), (1369, 833, 305, 834), (1368, 734, 261, 835), (1367, 836, 105, 386), (1366, 837, 306, 838), (1365, 733, 260, 839), (1364, 840, 259, 542), (1363, 841, 307, 842), (1362, 643, 171, 843), (1361, 844, 258, 541), (1360, 845, 308, 846), (1359, 730, 257, 847), (1358, 848, 124, 405), (1357, 849, 309, 850), (1356, 729, 256, 851), (1355, 852, 255, 538), (1354, 853, 310, 854), (1353, 631, 159, 855), (1352, 856, 254, 537), (1351, 857, 311, 858), (1350, 726, 253, 859), (1349, 860, 125, 406), (1348, 861, 312, 862), (1347, 725, 252, 863), (1346, 864, 251, 534), (1345, 865, 313, 866), (1344, 646, 174, 867), (1343, 868, 250, 533), (1342, 869, 314, 870), (1341, 722, 249, 871), (1340, 872, 165, 637), (1339, 873, 315, 874), (1338, 721, 248, 875), (1337, 876, 247, 530), (1336, 877, 316, 878), (1335, 647, 175, 879), (1334, 880, 246, 529), (1333, 881, 317, 882), (1332, 718, 245, 883), (1331, 884, 128, 409), (1330, 885, 318, 886), (1329, 717, 244, 887), (1328, 888, 243, 526), (1327, 889, 319, 890), (1326, 641, 169, 891), (1325, 892, 242, 525), (1324, 893, 320, 894), (1323, 714, 241, 895), (1322, 896, 129, 410), (1321, 897, 321, 898), (1320, 713, 240, 899), (1319, 900, 239, 522), (1318, 901, 322, 902), (1317, 650, 178, 903), (1316, 904, 238, 521), (1315, 905, 323, 906), (1314, 710, 237, 907), (1313, 908, 164, 636), (1312, 909, 324, 910), (1311, 709, 236, 911), (1310, 912, 235, 518), (1309, 913, 325, 914), (1308, 651, 179, 915), (1307, 916, 234, 517), (1306, 917, 326, 918), (1305, 706, 233, 919), (1304, 920, 132, 413), (1303, 921, 327, 922), (1302, 705, 232, 923), (1301, 924, 231, 514), (1300, 925, 328, 926), (1299, 640, 168, 927), (1298, 928, 230, 513), (1297, 929, 329, 930), (1296, 702, 229, 931), (1295, 932, 133, 414), (1294, 933, 330, 934), (1293, 701, 228, 935), (1292, 936, 227, 510), (1291, 937, 331, 938), (1290, 654, 182, 939), (1289, 940, 226, 509), (1288, 941, 332, 942), (1287, 698, 225, 943), (1286, 944, 162, 634), (1285, 945, 333, 946), (1284, 697, 224, 947), (1283, 948, 223, 506), (1282, 949, 334, 950), (1281, 655, 183, 951), (1280, 952, 222, 505), (1279, 953, 335, 954), (1278, 694, 221, 955), (1277, 956, 136, 417), (1276, 957, 336, 958), (1275, 693, 220, 959), (961, 1272, 1598, 1562), (790, 278, 1547, 1558), (963, 1272, 1069, 1129), (1271, 964, 219, 501), (1270, 965, 337, 966), (80, 690, 1534, 1527), (1268, 968, 137, 418), (1267, 969, 338, 970), (277, 560, 1528, 1545), (1265, 972, 216, 498), (1264, 973, 339, 974), (1263, 658, 185, 975), (1262, 976, 215, 497), (1261, 977, 340, 978), (1260, 687, 214, 979), (1259, 980, 168, 640), (1258, 981, 341, 982), (1257, 686, 213, 983), (1256, 984, 212, 494), (1255, 985, 342, 986), (1254, 659, 186, 987), (1253, 988, 211, 493), (1252, 989, 343, 990), (1251, 683, 210, 991), (1250, 992, 140, 421), (1249, 993, 344, 994), (1248, 682, 209, 995), (1247, 996, 208, 490), (1246, 997, 345, 998), (1245, 390, 109, 999), (1244, 1000, 207, 489), (1243, 1001, 346, 1002), (1242, 679, 206, 1003), (1241, 1004, 141, 422), (1240, 1005, 347, 1006), (1239, 678, 205, 1007), (1238, 1008, 204, 486), (1237, 1009, 348, 1010), (1236, 662, 189, 1011), (1235, 1012, 203, 485), (1234, 1013, 349, 1014), (1233, 675, 202, 1015), (1232, 1016, 103, 384), (1231, 1017, 350, 1018), (1230, 674, 201, 1019), (1229, 1020, 200, 482), (1228, 1021, 351, 1022), (1227, 663, 190, 1023), (1226, 1024, 199, 481), (1225, 1025, 352, 1026), (1224, 671, 198, 1027), (1223, 1028, 144, 425), (1222, 1029, 353, 1030), (1221, 670, 197, 1031), (1220, 1032, 196, 478), (1219, 1033, 354, 1034), (1218, 633, 161, 1035), (1217, 1036, 195, 477), (1216, 1037, 355, 1038), (1215, 667, 194, 1039), (1214, 1040, 145, 426), (1213, 1041, 356, 1042), (1212, 666, 193, 1043), (1211, 1044, 192, 474), (1210, 1045, 357, 1046), (1209, 586, 113, 1047), (1208, 1048, 191, 473), (1207, 1049, 358, 1050), (1206, 615, 143, 1051), (1205, 1052, 151, 432), (1204, 1053, 359, 1054), (1203, 614, 142, 1055), (1202, 1056, 188, 470), (1201, 1057, 360, 1058), (1200, 438, 157, 1059), (1199, 1060, 187, 469), (1198, 1061, 361, 1062), (1197, 611, 139, 1063), (1196, 1064, 120, 593), (1195, 1065, 362, 1066), (1194, 610, 138, 1067), (1131, 1521, 1613, 1579), (749, 276, 1543, 1542), (1191, 591, 118, 1071), (1190, 1072, 184, 465), (1189, 1073, 363, 1074), (1188, 608, 135, 1075), (1187, 1076, 114, 587), (1186, 1077, 364, 1078), (1185, 607, 134, 1079), (1184, 1080, 181, 462), (1183, 1081, 365, 1082), (1182, 593, 120, 1083), (1181, 1084, 180, 461), (1180, 1085, 366, 1086), (1179, 604, 131, 1087), (1178, 1088, 116, 589), (1177, 1089, 367, 1090), (1176, 603, 130, 1091), (1175, 1092, 177, 458), (1174, 1093, 368, 1094), (1173, 594, 121, 1095), (1172, 1096, 176, 457), (1171, 1097, 369, 1098), (1170, 600, 127, 1099), (1169, 1100, 117, 590), (1168, 1101, 370, 1102), (1167, 599, 126, 1103), (1166, 1104, 173, 454), (1165, 1105, 371, 1106), (1164, 584, 111, 1107), (1163, 1108, 172, 453), (1162, 1109, 372, 1110), (1161, 596, 123, 1111), (1160, 1112, 153, 434), (1159, 1113, 373, 1114), (1158, 595, 122, 1115), (1157, 1116, 165, 446), (1156, 1117, 374, 1118), (1155, 572, 99, 1119), (1154, 1120, 105, 578), (1153, 1121, 375, 1122), (1152, 582, 109, 1123), (1151, 1124, 104, 577), (1150, 1125, 376, 1126), (1149, 581, 108, 1127), (1148, 1128, 102, 575), (789, 294, 1559, 1585), (1146, 579, 106, 1131), (1145, 1132, 108, 581), (1144, 1133, 377, 1134), (1143, 450, 169, 1135), (1142, 1136, 163, 444), (1141, 1137, 378, 1138), (1140, 574, 101, 1139), (1137, 1140, 1139, 378), (286, 759, 1140, 1137), (759, 29, 574, 1140), (756, 1141, 1138, 283), (97, 570, 1141, 756), (570, 286, 1137, 1141), (567, 1142, 444, 43), (283, 1138, 1142, 567), (1138, 378, 1136, 1142), (1133, 1143, 1135, 377), (282, 755, 1143, 1133), (755, 49, 450, 1143), (752, 1144, 1134, 279), (96, 566, 1144, 752), (566, 282, 1133, 1144), (563, 1145, 581, 36), (279, 1134, 1145, 563), (1134, 377, 1132, 1145), (276, 559, 1582, 1543), (1272, 963, 1564, 1598), (751, 34, 579, 1146), (749, 1147, 1130, 276), (95, 562, 1147, 749), (1193, 1070, 1587, 1595), (559, 1148, 575, 30), (276, 1130, 1148, 559), (1409, 784, 1584, 1605), (1125, 1149, 1127, 376), (275, 748, 1149, 1125), (748, 36, 581, 1149), (745, 1150, 1126, 272), (94, 558, 1150, 745), (558, 275, 1125, 1150), (555, 1151, 577, 32), (272, 1126, 1151, 555), (1126, 376, 1124, 1151), (1121, 1152, 1123, 375), (271, 744, 1152, 1121), (744, 37, 582, 1152), (741, 1153, 1122, 268), (93, 554, 1153, 741), (554, 271, 1121, 1153), (551, 1154, 578, 33), (268, 1122, 1154, 551), (1122, 375, 1120, 1154), (1117, 1155, 1119, 374), (267, 740, 1155, 1117), (740, 27, 572, 1155), (737, 1156, 1118, 264), (92, 550, 1156, 737), (550, 267, 1117, 1156), (547, 1157, 446, 45), (264, 1118, 1157, 547), (1118, 374, 1116, 1157), (1113, 1158, 1115, 373), (263, 736, 1158, 1113), (736, 50, 595, 1158), (733, 1159, 1114, 260), (91, 546, 1159, 733), (546, 263, 1113, 1159), (543, 1160, 434, 33), (260, 1114, 1160, 543), (1114, 373, 1112, 1160), (1109, 1161, 1111, 372), (259, 732, 1161, 1109), (732, 51, 596, 1161), (729, 1162, 1110, 256), (90, 542, 1162, 729), (542, 259, 1109, 1162), (539, 1163, 453, 52), (256, 1110, 1163, 539), (1110, 372, 1108, 1163), (1105, 1164, 1107, 371), (255, 728, 1164, 1105), (728, 39, 584, 1164), (725, 1165, 1106, 252), (89, 538, 1165, 725), (538, 255, 1105, 1165), (535, 1166, 454, 53), (252, 1106, 1166, 535), (1106, 371, 1104, 1166), (1101, 1167, 1103, 370), (251, 724, 1167, 1101), (724, 54, 599, 1167), (721, 1168, 1102, 248), (88, 534, 1168, 721), (534, 251, 1101, 1168), (531, 1169, 590, 45), (248, 1102, 1169, 531), (1102, 370, 1100, 1169), (1097, 1170, 1099, 369), (247, 720, 1170, 1097), (720, 55, 600, 1170), (717, 1171, 1098, 244), (87, 530, 1171, 717), (530, 247, 1097, 1171), (527, 1172, 457, 56), (244, 1098, 1172, 527), (1098, 369, 1096, 1172), (1093, 1173, 1095, 368), (243, 716, 1173, 1093), (716, 49, 594, 1173), (713, 1174, 1094, 240), (86, 526, 1174, 713), (526, 243, 1093, 1174), (523, 1175, 458, 57), (240, 1094, 1175, 523), (1094, 368, 1092, 1175), (1089, 1176, 1091, 367), (239, 712, 1176, 1089), (712, 58, 603, 1176), (709, 1177, 1090, 236), (85, 522, 1177, 709), (522, 239, 1089, 1177), (519, 1178, 589, 44), (236, 1090, 1178, 519), (1090, 367, 1088, 1178), (1085, 1179, 1087, 366), (235, 708, 1179, 1085), (708, 59, 604, 1179), (705, 1180, 1086, 232), (84, 518, 1180, 705), (518, 235, 1085, 1180), (515, 1181, 461, 60), (232, 1086, 1181, 515), (1086, 366, 1084, 1181), (1081, 1182, 1083, 365), (231, 704, 1182, 1081), (704, 48, 593, 1182), (701, 1183, 1082, 228), (83, 514, 1183, 701), (514, 231, 1081, 1183), (511, 1184, 462, 61), (228, 1082, 1184, 511), (1082, 365, 1080, 1184), (1077, 1185, 1079, 364), (227, 700, 1185, 1077), (700, 62, 607, 1185), (697, 1186, 1078, 224), (82, 510, 1186, 697), (510, 227, 1077, 1186), (507, 1187, 587, 42), (224, 1078, 1187, 507), (1078, 364, 1076, 1187), (1073, 1188, 1075, 363), (223, 696, 1188, 1073), (696, 63, 608, 1188), (693, 1189, 1074, 220), (81, 506, 1189, 693), (506, 223, 1073, 1189), (503, 1190, 465, 64), (220, 1074, 1190, 503), (1074, 363, 1072, 1190), (466, 1193, 1595, 1580), (969, 219, 1539, 1570), (692, 46, 591, 1191), (690, 1192, 1070, 217), (80, 502, 1192, 690), (787, 137, 1531, 1555), (499, 1193, 466, 65), (217, 1070, 1193, 499), (562, 1409, 1605, 1583), (1065, 1194, 1067, 362), (216, 689, 1194, 1065), (689, 66, 610, 1194), (686, 1195, 1066, 213), (79, 498, 1195, 686), (498, 216, 1065, 1195), (495, 1196, 593, 48), (213, 1066, 1196, 495), (1066, 362, 1064, 1196), (1061, 1197, 1063, 361), (212, 685, 1197, 1061), (685, 67, 611, 1197), (682, 1198, 1062, 209), (78, 494, 1198, 682), (494, 212, 1061, 1198), (491, 1199, 469, 68), (209, 1062, 1199, 491), (1062, 361, 1060, 1199), (1057, 1200, 1059, 360), (208, 681, 1200, 1057), (681, 37, 438, 1200), (678, 1201, 1058, 205), (77, 490, 1201, 678), (490, 208, 1057, 1201), (487, 1202, 470, 69), (205, 1058, 1202, 487), (1058, 360, 1056, 1202), (1053, 1203, 1055, 359), (204, 677, 1203, 1053), (677, 70, 614, 1203), (674, 1204, 1054, 201), (76, 486, 1204, 674), (486, 204, 1053, 1204), (483, 1205, 432, 31), (201, 1054, 1205, 483), (1054, 359, 1052, 1205), (1049, 1206, 1051, 358), (200, 673, 1206, 1049), (673, 71, 615, 1206), (670, 1207, 1050, 197), (75, 482, 1207, 670), (482, 200, 1049, 1207), (479, 1208, 473, 72), (197, 1050, 1208, 479), (1050, 358, 1048, 1208), (1045, 1209, 1047, 357), (196, 669, 1209, 1045), (669, 41, 586, 1209), (666, 1210, 1046, 193), (74, 478, 1210, 666), (478, 196, 1045, 1210), (475, 1211, 474, 73), (193, 1046, 1211, 475), (1046, 357, 1044, 1211), (1041, 1212, 1043, 356), (195, 668, 1212, 1041), (668, 74, 666, 1212), (615, 1213, 1042, 143), (71, 477, 1213, 615), (477, 195, 1041, 1213), (424, 1214, 426, 25), (143, 1042, 1214, 424), (1042, 356, 1040, 1214), (1037, 1215, 1039, 355), (146, 427, 1215, 1037), (427, 26, 667, 1215), (663, 1216, 1038, 190), (8, 618, 1216, 663), (618, 146, 1037, 1216), (472, 1217, 477, 71), (190, 1038, 1217, 472), (1038, 355, 1036, 1217), (1033, 1218, 1035, 354), (98, 379, 1218, 1033), (379, 1, 633, 1218), (667, 1219, 1034, 194), (26, 571, 1219, 667), (571, 98, 1033, 1219), (476, 1220, 478, 74), (194, 1034, 1220, 476), (1034, 354, 1032, 1220), (1029, 1221, 1031, 353), (199, 672, 1221, 1029), (672, 75, 670, 1221), (584, 1222, 1030, 111), (39, 481, 1222, 584), (481, 199, 1029, 1222), (392, 1223, 425, 9), (111, 1030, 1223, 392), (1030, 353, 1028, 1223), (1025, 1224, 1027, 352), (158, 439, 1224, 1025), (439, 38, 671, 1224), (631, 1225, 1026, 159), (0, 630, 1225, 631), (630, 158, 1025, 1225), (440, 1226, 481, 39), (159, 1026, 1226, 440), (1026, 352, 1024, 1226), (1021, 1227, 1023, 351), (110, 391, 1227, 1021), (391, 8, 663, 1227), (671, 1228, 1022, 198), (38, 583, 1228, 671), (583, 110, 1021, 1228), (480, 1229, 482, 75), (198, 1022, 1229, 480), (1022, 351, 1020, 1229), (1017, 1230, 1019, 350), (203, 676, 1230, 1017), (676, 76, 674, 1230), (572, 1231, 1018, 99), (27, 485, 1231, 572), (485, 203, 1017, 1231), (380, 1232, 384, 3), (99, 1018, 1232, 380), (1018, 350, 1016, 1232), (1013, 1233, 1015, 349), (144, 616, 1233, 1013), (616, 72, 675, 1233), (619, 1234, 1014, 147), (9, 425, 1234, 619), (425, 144, 1013, 1234), (428, 1235, 485, 27), (147, 1014, 1235, 428), (1014, 349, 1012, 1235), (1009, 1236, 1011, 348), (191, 664, 1236, 1009), (664, 25, 662, 1236), (675, 1237, 1010, 202), (72, 473, 1237, 675), (473, 191, 1009, 1237), (484, 1238, 486, 76), (202, 1010, 1238, 484), (1010, 348, 1008, 1238), (1005, 1239, 1007, 347), (207, 680, 1239, 1005), (680, 77, 678, 1239), (611, 1240, 1006, 139), (67, 489, 1240, 611), (489, 207, 1005, 1240), (420, 1241, 422, 24), (139, 1006, 1241, 420), (1006, 347, 1004, 1241), (1001, 1242, 1003, 346), (155, 436, 1242, 1001), (436, 35, 679, 1242), (659, 1243, 1002, 186), (17, 627, 1243, 659), (627, 155, 1001, 1243), (468, 1244, 489, 67), (186, 1002, 1244, 468), (1002, 346, 1000, 1244), (997, 1245, 999, 345), (107, 388, 1245, 997), (388, 7, 390, 1245), (679, 1246, 998, 206), (35, 580, 1246, 679), (580, 107, 997, 1246), (488, 1247, 490, 77), (206, 998, 1247, 488), (998, 345, 996, 1247), (993, 1248, 995, 344), (211, 684, 1248, 993), (684, 78, 682, 1248), (591, 1249, 994, 118), (46, 493, 1249, 591), (493, 211, 993, 1249), (399, 1250, 421, 16), (118, 994, 1250, 399), (994, 344, 992, 1250), (989, 1251, 991, 343), (167, 448, 1251, 989), (448, 47, 683, 1251), (638, 1252, 990, 166), (4, 639, 1252, 638), (639, 167, 989, 1252), (447, 1253, 493, 46), (166, 990, 1253, 447), (990, 343, 988, 1253), (985, 1254, 987, 342), (119, 400, 1254, 985), (400, 17, 659, 1254), (683, 1255, 986, 210), (47, 592, 1255, 683), (592, 119, 985, 1255), (492, 1256, 494, 78), (210, 986, 1256, 492), (986, 342, 984, 1256), (981, 1257, 983, 341), (215, 688, 1257, 981), (688, 79, 686, 1257), (579, 1258, 982, 106), (34, 497, 1258, 579), (497, 215, 981, 1258), (387, 1259, 640, 5), (106, 982, 1259, 387), (982, 341, 980, 1259), (977, 1260, 979, 340), (140, 612, 1260, 977), (612, 68, 687, 1260), (626, 1261, 978, 154), (16, 421, 1261, 626), (421, 140, 977, 1261), (435, 1262, 497, 34), (154, 978, 1262, 435), (978, 340, 976, 1262), (973, 1263, 975, 339), (187, 660, 1263, 973), (660, 24, 658, 1263), (687, 1264, 974, 214), (68, 469, 1264, 687), (469, 187, 973, 1264), (496, 1265, 498, 79), (214, 974, 1265, 496), (974, 339, 972, 1265), (968, 338, 1571, 1569), (786, 293, 1556, 1554), (1192, 502, 1581, 1594), (608, 1267, 970, 135), (63, 501, 1267, 608), (501, 219, 969, 1267), (416, 1268, 418, 23), (135, 970, 1268, 416), (970, 338, 968, 1268), (1128, 1148, 1592, 1588), (148, 429, 1269, 965), (429, 28, 691, 1269), (655, 1270, 966, 183), (10, 620, 1270, 655), (620, 148, 965, 1270), (464, 1271, 501, 63), (183, 966, 1271, 464), (966, 337, 964, 1271), (1408, 466, 1580, 1604), (100, 381, 1272, 961), (381, 4, 638, 1272), (691, 1273, 962, 218), (28, 573, 1273, 691), (573, 100, 961, 1273), (500, 1274, 502, 80), (218, 962, 1274, 500), (691, 218, 1537, 1536), (957, 1275, 959, 336), (222, 695, 1275, 957), (695, 81, 693, 1275), (583, 1276, 958, 110), (38, 505, 1276, 583), (505, 222, 957, 1276), (391, 1277, 417, 8), (110, 958, 1277, 391), (958, 336, 956, 1277), (953, 1278, 955, 335), (160, 441, 1278, 953), (441, 40, 694, 1278), (630, 1279, 954, 158), (0, 632, 1279, 630), (632, 160, 953, 1279), (439, 1280, 505, 38), (158, 954, 1280, 439), (954, 335, 952, 1280), (949, 1281, 951, 334), (112, 393, 1281, 949), (393, 10, 655, 1281), (694, 1282, 950, 221), (40, 585, 1282, 694), (585, 112, 949, 1282), (504, 1283, 506, 81), (221, 950, 1283, 504), (950, 334, 948, 1283), (945, 1284, 947, 333), (226, 699, 1284, 945), (699, 82, 697, 1284), (571, 1285, 946, 98), (26, 509, 1285, 571), (509, 226, 945, 1285), (379, 1286, 634, 1), (98, 946, 1286, 379), (946, 333, 944, 1286), (941, 1287, 943, 332), (136, 609, 1287, 941), (609, 64, 698, 1287), (618, 1288, 942, 146), (8, 417, 1288, 618), (417, 136, 941, 1288), (427, 1289, 509, 26), (146, 942, 1289, 427), (942, 332, 940, 1289), (937, 1290, 939, 331), (184, 656, 1290, 937), (656, 23, 654, 1290), (698, 1291, 938, 225), (64, 465, 1291, 698), (465, 184, 937, 1291), (508, 1292, 510, 82), (225, 938, 1292, 508), (938, 331, 936, 1292), (933, 1293, 935, 330), (230, 703, 1293, 933), (703, 83, 701, 1293), (604, 1294, 934, 131), (59, 513, 1294, 604), (513, 230, 933, 1294), (412, 1295, 414, 22), (131, 934, 1295, 412), (934, 330, 932, 1295), (929, 1296, 931, 329), (150, 431, 1296, 929), (431, 30, 702, 1296), (651, 1297, 930, 179), (12, 622, 1297, 651), (622, 150, 929, 1297), (460, 1298, 513, 59), (179, 930, 1298, 460), (930, 329, 928, 1298), (925, 1299, 927, 328), (102, 383, 1299, 925), (383, 5, 640, 1299), (702, 1300, 926, 229), (30, 575, 1300, 702), (575, 102, 925, 1300), (512, 1301, 514, 83), (229, 926, 1301, 512), (926, 328, 924, 1301), (921, 1302, 923, 327), (234, 707, 1302, 921), (707, 84, 705, 1302), (586, 1303, 922, 113), (41, 517, 1303, 586), (517, 234, 921, 1303), (394, 1304, 413, 11), (113, 922, 1304, 394), (922, 327, 920, 1304), (917, 1305, 919, 326), (162, 443, 1305, 917), (443, 42, 706, 1305), (633, 1306, 918, 161), (1, 634, 1306, 633), (634, 162, 917, 1306), (442, 1307, 517, 41), (161, 918, 1307, 442), (918, 326, 916, 1307), (913, 1308, 915, 325), (114, 395, 1308, 913), (395, 12, 651, 1308), (706, 1309, 914, 233), (42, 587, 1309, 706), (587, 114, 913, 1309), (516, 1310, 518, 84), (233, 914, 1310, 516), (914, 325, 912, 1310), (909, 1311, 911, 324), (238, 711, 1311, 909), (711, 85, 709, 1311), (574, 1312, 910, 101), (29, 521, 1312, 574), (521, 238, 909, 1312), (382, 1313, 636, 2), (101, 910, 1313, 382), (910, 324, 908, 1313), (905, 1314, 907, 323), (132, 605, 1314, 905), (605, 60, 710, 1314), (621, 1315, 906, 149), (11, 413, 1315, 621), (413, 132, 905, 1315), (430, 1316, 521, 29), (149, 906, 1316, 430), (906, 323, 904, 1316), (901, 1317, 903, 322), (180, 652, 1317, 901), (652, 22, 650, 1317), (710, 1318, 902, 237), (60, 461, 1318, 710), (461, 180, 901, 1318), (520, 1319, 522, 85), (237, 902, 1319, 520), (902, 322, 900, 1319), (897, 1320, 899, 321), (242, 715, 1320, 897), (715, 86, 713, 1320), (600, 1321, 898, 127), (55, 525, 1321, 600), (525, 242, 897, 1321), (408, 1322, 410, 21), (127, 898, 1322, 408), (898, 321, 896, 1322), (893, 1323, 895, 320), (152, 433, 1323, 893), (433, 32, 714, 1323), (647, 1324, 894, 175), (14, 624, 1324, 647), (624, 152, 893, 1324), (456, 1325, 525, 55), (175, 894, 1325, 456), (894, 320, 892, 1325), (889, 1326, 891, 319), (104, 385, 1326, 889), (385, 6, 641, 1326), (714, 1327, 890, 241), (32, 577, 1327, 714), (577, 104, 889, 1327), (524, 1328, 526, 86), (241, 890, 1328, 524), (890, 319, 888, 1328), (885, 1329, 887, 318), (246, 719, 1329, 885), (719, 87, 717, 1329), (588, 1330, 886, 115), (43, 529, 1330, 588), (529, 246, 885, 1330), (396, 1331, 409, 13), (115, 886, 1331, 396), (886, 318, 884, 1331), (881, 1332, 883, 317), (164, 445, 1332, 881), (445, 44, 718, 1332), (635, 1333, 882, 163), (2, 636, 1333, 635), (636, 164, 881, 1333), (444, 1334, 529, 43), (163, 882, 1334, 444), (882, 317, 880, 1334), (877, 1335, 879, 316), (116, 397, 1335, 877), (397, 14, 647, 1335), (718, 1336, 878, 245), (44, 589, 1336, 718), (589, 116, 877, 1336), (528, 1337, 530, 87), (245, 878, 1337, 528), (878, 316, 876, 1337), (873, 1338, 875, 315), (250, 723, 1338, 873), (723, 88, 721, 1338), (576, 1339, 874, 103), (31, 533, 1339, 576), (533, 250, 873, 1339), (384, 1340, 637, 3), (103, 874, 1340, 384), (874, 315, 872, 1340), (869, 1341, 871, 314), (128, 601, 1341, 869), (601, 56, 722, 1341), (623, 1342, 870, 151), (13, 409, 1342, 623), (409, 128, 869, 1342), (432, 1343, 533, 31), (151, 870, 1343, 432), (870, 314, 868, 1343), (865, 1344, 867, 313), (176, 648, 1344, 865), (648, 21, 646, 1344), (722, 1345, 866, 249), (56, 457, 1345, 722), (457, 176, 865, 1345), (532, 1346, 534, 88), (249, 866, 1346, 532), (866, 313, 864, 1346), (861, 1347, 863, 312), (254, 727, 1347, 861), (727, 89, 725, 1347), (596, 1348, 862, 123), (51, 537, 1348, 596), (537, 254, 861, 1348), (404, 1349, 406, 20), (123, 862, 1349, 404), (862, 312, 860, 1349), (857, 1350, 859, 311), (112, 585, 1350, 857), (585, 40, 726, 1350), (643, 1351, 858, 171), (10, 393, 1351, 643), (393, 112, 857, 1351), (452, 1352, 537, 51), (171, 858, 1352, 452), (858, 311, 856, 1352), (853, 1353, 855, 310), (160, 632, 1353, 853), (632, 0, 631, 1353), (726, 1354, 854, 253), (40, 441, 1354, 726), (441, 160, 853, 1354), (536, 1355, 538, 89), (253, 854, 1355, 536), (854, 310, 852, 1355), (849, 1356, 851, 309), (258, 731, 1356, 849), (731, 90, 729, 1356), (592, 1357, 850, 119), (47, 541, 1357, 592), (541, 258, 849, 1357), (400, 1358, 405, 17), (119, 850, 1358, 400), (850, 309, 848, 1358), (845, 1359, 847, 308), (100, 573, 1359, 845), (573, 28, 730, 1359), (639, 1360, 846, 167), (4, 381, 1360, 639), (381, 100, 845, 1360), (448, 1361, 541, 47), (167, 846, 1361, 448), (846, 308, 844, 1361), (841, 1362, 843, 307), (148, 620, 1362, 841), (620, 10, 643, 1362), (730, 1363, 842, 257), (28, 429, 1363, 730), (429, 148, 841, 1363), (540, 1364, 542, 90), (257, 842, 1364, 540), (842, 307, 840, 1364), (837, 1365, 839, 306), (262, 735, 1365, 837), (735, 91, 733, 1365), (580, 1366, 838, 107), (35, 545, 1366, 580), (545, 262, 837, 1366), (388, 1367, 386, 7), (107, 838, 1367, 388), (838, 306, 836, 1367), (833, 1368, 835, 305), (124, 597, 1368, 833), (597, 52, 734, 1368), (627, 1369, 834, 155), (17, 405, 1369, 627), (405, 124, 833, 1369), (436, 1370, 545, 35), (155, 834, 1370, 436), (834, 305, 832, 1370), (829, 1371, 831, 304), (172, 644, 1371, 829), (644, 20, 642, 1371), (734, 1372, 830, 261), (52, 453, 1372, 734), (453, 172, 829, 1372), (544, 1373, 546, 91), (261, 830, 1373, 544), (830, 304, 828, 1373), (825, 1374, 827, 303), (266, 739, 1374, 825), (739, 92, 737, 1374), (595, 1375, 826, 122), (50, 549, 1375, 595), (549, 266, 825, 1375), (403, 1376, 398, 15), (122, 826, 1376, 403), (826, 303, 824, 1376), (821, 1377, 823, 302), (125, 598, 1377, 821), (598, 53, 738, 1377), (642, 1378, 822, 170), (20, 406, 1378, 642), (406, 125, 821, 1378), (451, 1379, 549, 50), (170, 822, 1379, 451), (822, 302, 820, 1379), (817, 1380, 819, 301), (173, 645, 1380, 817), (645, 9, 619, 1380), (738, 1381, 818, 265), (53, 454, 1381, 738), (454, 173, 817, 1381), (548, 1382, 550, 92), (265, 818, 1382, 548), (818, 301, 816, 1382), (813, 1383, 815, 300), (270, 743, 1383, 813), (743, 93, 741, 1383), (599, 1384, 814, 126), (54, 553, 1384, 599), (553, 270, 813, 1384), (407, 1385, 625, 15), (126, 814, 1385, 407), (814, 300, 812, 1385), (809, 1386, 811, 299), (129, 602, 1386, 809), (602, 57, 742, 1386), (646, 1387, 810, 174), (21, 410, 1387, 646), (410, 129, 809, 1387), (455, 1388, 553, 54), (174, 810, 1388, 455), (810, 299, 808, 1388), (805, 1389, 807, 298), (177, 649, 1389, 805), (649, 19, 629, 1389), (742, 1390, 806, 269), (57, 458, 1390, 742), (458, 177, 805, 1390), (552, 1391, 554, 93), (269, 806, 1391, 552), (806, 298, 804, 1391), (801, 1392, 803, 297), (274, 747, 1392, 801), (747, 94, 745, 1392), (603, 1393, 802, 130), (58, 557, 1393, 603), (557, 274, 801, 1393), (411, 1394, 624, 14), (130, 802, 1394, 411), (802, 297, 800, 1394), (797, 1395, 799, 296), (133, 606, 1395, 797), (606, 61, 746, 1395), (650, 1396, 798, 178), (22, 414, 1396, 650), (414, 133, 797, 1396), (459, 1397, 557, 58), (178, 798, 1397, 459), (798, 296, 796, 1397), (793, 1398, 795, 295), (181, 653, 1398, 793), (653, 18, 628, 1398), (746, 1399, 794, 273), (61, 462, 1399, 746), (462, 181, 793, 1399), (556, 1400, 558, 94), (273, 794, 1400, 556), (794, 295, 792, 1400), (1070, 1192, 1594, 1587), (218, 500, 1526, 1537), (785, 1434, 1606, 1553), (607, 1402, 791, 134), (62, 561, 1402, 607), (561, 278, 790, 1402), (415, 1403, 622, 12), (134, 791, 1403, 415), (791, 294, 789, 1403), (784, 1408, 1604, 1584), (1071, 1506, 1612, 1576), (294, 790, 1558, 1559), (654, 1405, 788, 182), (23, 418, 1405, 654), (418, 137, 787, 1405), (463, 1406, 561, 62), (182, 788, 1406, 463), (788, 293, 786, 1406), (690, 217, 1535, 1534), (964, 337, 1567, 1565), (657, 16, 626, 1407), (750, 1408, 784, 277), (65, 466, 1408, 750), (560, 95, 1529, 1528), (560, 1409, 562, 95), (277, 784, 1409, 560), (217, 499, 1524, 1535), (781, 1410, 783, 292), (281, 754, 1410, 781), (754, 96, 752, 1410), (610, 1411, 782, 138), (66, 565, 1411, 610), (565, 281, 781, 1411), (419, 1412, 628, 18), (138, 782, 1412, 419), (782, 292, 780, 1412), (777, 1413, 779, 291), (141, 613, 1413, 777), (613, 69, 753, 1413), (658, 1414, 778, 185), (24, 422, 1414, 658), (422, 141, 777, 1414), (467, 1415, 565, 66), (185, 778, 1415, 467), (778, 291, 776, 1415), (773, 1416, 775, 290), (188, 661, 1416, 773), (661, 19, 402, 1416), (753, 1417, 774, 280), (69, 470, 1417, 753), (470, 188, 773, 1417), (564, 1418, 566, 96), (280, 774, 1418, 564), (774, 290, 772, 1418), (769, 1419, 771, 289), (285, 758, 1419, 769), (758, 97, 756, 1419), (614, 1420, 770, 142), (70, 569, 1420, 614), (569, 285, 769, 1420), (423, 1421, 396, 13), (142, 770, 1421, 423), (770, 289, 768, 1421), (765, 1422, 767, 288), (145, 617, 1422, 765), (617, 73, 757, 1422), (662, 1423, 766, 189), (25, 426, 1423, 662), (426, 145, 765, 1423), (471, 1424, 569, 70), (189, 766, 1424, 471), (766, 288, 764, 1424), (761, 1425, 763, 287), (192, 665, 1425, 761), (665, 11, 621, 1425), (757, 1426, 762, 284), (73, 474, 1426, 757), (474, 192, 761, 1426), (568, 1427, 570, 97), (284, 762, 1427, 568), (762, 287, 760, 1427), (760, 1428, 759, 286), (287, 763, 1428, 760), (763, 149, 430, 1428), (764, 1429, 758, 285), (288, 767, 1429, 764), (767, 284, 568, 1429), (768, 1430, 588, 115), (289, 771, 1430, 768), (771, 283, 567, 1430), (772, 1431, 755, 282), (290, 775, 1431, 772), (775, 121, 594, 1431), (776, 1432, 754, 281), (291, 779, 1432, 776), (779, 280, 564, 1432), (780, 1433, 437, 156), (292, 783, 1433, 780), (783, 279, 563, 1433), (1434, 751, 1548, 1606), (1148, 1130, 1589, 1592), (785, 154, 435, 1434), (1506, 657, 1532, 1612), (692, 1191, 1593, 1540), (1269, 691, 1536, 1597), (789, 1436, 431, 150), (657, 1407, 1603, 1532), (963, 1479, 1609, 1564), (792, 1437, 748, 275), (295, 795, 1437, 792), (795, 156, 437, 1437), (796, 1438, 747, 274), (296, 799, 1438, 796), (799, 273, 556, 1438), (800, 1439, 433, 152), (297, 803, 1439, 800), (803, 272, 555, 1439), (804, 1440, 744, 271), (298, 807, 1440, 804), (807, 157, 438, 1440), (808, 1441, 743, 270), (299, 811, 1441, 808), (811, 269, 552, 1441), (812, 1442, 434, 153), (300, 815, 1442, 812), (815, 268, 551, 1442), (816, 1443, 740, 267), (301, 819, 1443, 816), (819, 147, 428, 1443), (820, 1444, 739, 266), (302, 823, 1444, 820), (823, 265, 548, 1444), (824, 1445, 590, 117), (303, 827, 1445, 824), (827, 264, 547, 1445), (828, 1446, 736, 263), (304, 831, 1446, 828), (831, 170, 451, 1446), (832, 1447, 735, 262), (305, 835, 1447, 832), (835, 261, 544, 1447), (836, 1448, 578, 105), (306, 839, 1448, 836), (839, 260, 543, 1448), (840, 1449, 732, 259), (307, 843, 1449, 840), (843, 171, 452, 1449), (844, 1450, 731, 258), (308, 847, 1450, 844), (847, 257, 540, 1450), (848, 1451, 597, 124), (309, 851, 1451, 848), (851, 256, 539, 1451), (852, 1452, 728, 255), (310, 855, 1452, 852), (855, 159, 440, 1452), (856, 1453, 727, 254), (311, 859, 1453, 856), (859, 253, 536, 1453), (860, 1454, 598, 125), (312, 863, 1454, 860), (863, 252, 535, 1454), (864, 1455, 724, 251), (313, 867, 1455, 864), (867, 174, 455, 1455), (868, 1456, 723, 250), (314, 871, 1456, 868), (871, 249, 532, 1456), (872, 1457, 446, 165), (315, 875, 1457, 872), (875, 248, 531, 1457), (876, 1458, 720, 247), (316, 879, 1458, 876), (879, 175, 456, 1458), (880, 1459, 719, 246), (317, 883, 1459, 880), (883, 245, 528, 1459), (884, 1460, 601, 128), (318, 887, 1460, 884), (887, 244, 527, 1460), (888, 1461, 716, 243), (319, 891, 1461, 888), (891, 169, 450, 1461), (892, 1462, 715, 242), (320, 895, 1462, 892), (895, 241, 524, 1462), (896, 1463, 602, 129), (321, 899, 1463, 896), (899, 240, 523, 1463), (900, 1464, 712, 239), (322, 903, 1464, 900), (903, 178, 459, 1464), (904, 1465, 711, 238), (323, 907, 1465, 904), (907, 237, 520, 1465), (908, 1466, 445, 164), (324, 911, 1466, 908), (911, 236, 519, 1466), (912, 1467, 708, 235), (325, 915, 1467, 912), (915, 179, 460, 1467), (916, 1468, 707, 234), (326, 919, 1468, 916), (919, 233, 516, 1468), (920, 1469, 605, 132), (327, 923, 1469, 920), (923, 232, 515, 1469), (924, 1470, 704, 231), (328, 927, 1470, 924), (927, 168, 449, 1470), (928, 1471, 703, 230), (329, 931, 1471, 928), (931, 229, 512, 1471), (932, 1472, 606, 133), (330, 935, 1472, 932), (935, 228, 511, 1472), (936, 1473, 700, 227), (331, 939, 1473, 936), (939, 182, 463, 1473), (940, 1474, 699, 226), (332, 943, 1474, 940), (943, 225, 508, 1474), (944, 1475, 443, 162), (333, 947, 1475, 944), (947, 224, 507, 1475), (948, 1476, 696, 223), (334, 951, 1476, 948), (951, 183, 464, 1476), (952, 1477, 695, 222), (335, 955, 1477, 952), (955, 221, 504, 1477), (956, 1478, 609, 136), (336, 959, 1478, 956), (959, 220, 503, 1478), (1191, 1071, 1576, 1593), (338, 969, 1570, 1571), (963, 166, 447, 1479), (965, 1269, 1597, 1566), (1407, 785, 1553, 1603), (293, 787, 1555, 1556), (1479, 692, 1540, 1609), (137, 968, 1569, 1531), (1147, 562, 1583, 1591), (972, 1482, 689, 216), (339, 975, 1482, 972), (975, 185, 467, 1482), (976, 1483, 688, 215), (340, 979, 1483, 976), (979, 214, 496, 1483), (980, 1484, 449, 168), (341, 983, 1484, 980), (983, 213, 495, 1484), (984, 1485, 685, 212), (342, 987, 1485, 984), (987, 186, 468, 1485), (988, 1486, 684, 211), (343, 991, 1486, 988), (991, 210, 492, 1486), (992, 1487, 612, 140), (344, 995, 1487, 992), (995, 209, 491, 1487), (996, 1488, 681, 208), (345, 999, 1488, 996), (999, 109, 582, 1488), (1000, 1489, 680, 207), (346, 1003, 1489, 1000), (1003, 206, 488, 1489), (1004, 1490, 613, 141), (347, 1007, 1490, 1004), (1007, 205, 487, 1490), (1008, 1491, 677, 204), (348, 1011, 1491, 1008), (1011, 189, 471, 1491), (1012, 1492, 676, 203), (349, 1015, 1492, 1012), (1015, 202, 484, 1492), (1016, 1493, 576, 103), (350, 1019, 1493, 1016), (1019, 201, 483, 1493), (1020, 1494, 673, 200), (351, 1023, 1494, 1020), (1023, 190, 472, 1494), (1024, 1495, 672, 199), (352, 1027, 1495, 1024), (1027, 198, 480, 1495), (1028, 1496, 616, 144), (353, 1031, 1496, 1028), (1031, 197, 479, 1496), (1032, 1497, 669, 196), (354, 1035, 1497, 1032), (1035, 161, 442, 1497), (1036, 1498, 668, 195), (355, 1039, 1498, 1036), (1039, 194, 476, 1498), (1040, 1499, 617, 145), (356, 1043, 1499, 1040), (1043, 193, 475, 1499), (1044, 1500, 665, 192), (357, 1047, 1500, 1044), (1047, 113, 394, 1500), (1048, 1501, 664, 191), (358, 1051, 1501, 1048), (1051, 143, 424, 1501), (1052, 1502, 623, 151), (359, 1055, 1502, 1052), (1055, 142, 423, 1502), (1056, 1503, 661, 188), (360, 1059, 1503, 1056), (1059, 157, 629, 1503), (1060, 1504, 660, 187), (361, 1063, 1504, 1060), (1063, 139, 420, 1504), (1064, 1505, 401, 120), (362, 1067, 1505, 1064), (1067, 138, 419, 1505), (278, 786, 1554, 1547), (1130, 1147, 1591, 1589), (1071, 118, 399, 1506), (1072, 1507, 656, 184), (363, 1075, 1507, 1072), (1075, 135, 416, 1507), (1076, 1508, 395, 114), (364, 1079, 1508, 1076), (1079, 134, 415, 1508), (1080, 1509, 653, 181), (365, 1083, 1509, 1080), (1083, 120, 401, 1509), (1084, 1510, 652, 180), (366, 1087, 1510, 1084), (1087, 131, 412, 1510), (1088, 1511, 397, 116), (367, 1091, 1511, 1088), (1091, 130, 411, 1511), (1092, 1512, 649, 177), (368, 1095, 1512, 1092), (1095, 121, 402, 1512), (1096, 1513, 648, 176), (369, 1099, 1513, 1096), (1099, 127, 408, 1513), (1100, 1514, 398, 117), (370, 1103, 1514, 1100), (1103, 126, 407, 1514), (1104, 1515, 645, 173), (371, 1107, 1515, 1104), (1107, 111, 392, 1515), (1108, 1516, 644, 172), (372, 1111, 1516, 1108), (1111, 123, 404, 1516), (1112, 1517, 625, 153), (373, 1115, 1517, 1112), (1115, 122, 403, 1517), (1116, 1518, 637, 165), (374, 1119, 1518, 1116), (1119, 99, 380, 1518), (1120, 1519, 386, 105), (375, 1123, 1519, 1120), (1123, 109, 390, 1519), (1124, 1520, 385, 104), (376, 1127, 1520, 1124), (1127, 108, 389, 1520), (1128, 1521, 383, 102), (337, 965, 1566, 1567), (387, 1521, 1404, 1480), (1132, 1522, 389, 108), (377, 1135, 1522, 1132), (1135, 169, 641, 1522), (1136, 1523, 635, 163), (378, 1139, 1523, 1136), (1139, 101, 382, 1523), (1611, 1524, 1525, 1530), (1610, 1526, 1527, 1538), (1607, 1528, 1529, 1546), (1605, 1550, 1549, 1583), (1604, 1551, 1552, 1584), (1602, 1544, 1545, 1557), (1601, 1542, 1543, 1560), (1600, 1561, 1541, 1581), (1599, 1562, 1563, 1586), (1597, 1536, 1537, 1568), (1596, 1534, 1535, 1572), (1595, 1573, 1533, 1580), (1594, 1574, 1575, 1587), (1591, 1577, 1578, 1589), (1577, 1590, 1579, 1578), (1549, 1548, 1590, 1577), (1583, 1549, 1577, 1591), (1589, 1578, 1588, 1592), (1574, 1593, 1576, 1575), (1541, 1540, 1593, 1574), (1581, 1541, 1574, 1594), (1587, 1575, 1573, 1595), (1570, 1596, 1572, 1571), (1539, 1538, 1596, 1570), (1538, 1527, 1534, 1596), (1566, 1597, 1568, 1567), (1562, 1598, 1564, 1563), (1586, 1563, 1561, 1600), (1558, 1601, 1560, 1559), (1547, 1546, 1601, 1558), (1546, 1529, 1542, 1601), (1555, 1602, 1557, 1556), (1531, 1530, 1602, 1555), (1530, 1525, 1544, 1602), (1551, 1603, 1553, 1552), (1533, 1532, 1603, 1551), (1580, 1533, 1551, 1604), (1584, 1552, 1550, 1605), (1550, 1606, 1548, 1549), (1552, 1553, 1606, 1550), (1554, 1607, 1546, 1547), (1556, 1557, 1607, 1554), (1557, 1545, 1528, 1607), (1559, 1560, 1608, 1585), (1560, 1543, 1582, 1608), (1561, 1609, 1540, 1541), (1563, 1564, 1609, 1561), (1565, 1610, 1538, 1539), (1567, 1568, 1610, 1565), (1568, 1537, 1526, 1610), (1569, 1611, 1530, 1531), (1571, 1572, 1611, 1569), (1572, 1535, 1524, 1611), (1573, 1612, 1532, 1533), (1575, 1576, 1612, 1573), (1578, 1579, 1613, 1588), (1274, 962, 1586, 1600), (95, 749, 1542, 1529), (1146, 1131, 1579, 1590), (65, 750, 1544, 1525), (499, 65, 1525, 1524), (751, 1146, 1590, 1548), (219, 964, 1565, 1539), (500, 80, 1527, 1526), (1435, 1481, 1480, 1404), (1521, 1131, 1435, 1404), (106, 387, 1480, 1481), (1131, 106, 1481, 1435), (1401, 1266, 960, 1068), (166, 963, 1129, 1266), (1272, 638, 1401, 1069), (638, 166, 1266, 1401), (971, 1068, 960, 967), (1069, 1401, 1068, 971), (1129, 1069, 971, 967), (1266, 1129, 967, 960)])
me_cube.materials.append(mat_material)
me_cube.use_remesh_preserve_volume = False
me_cube.use_remesh_preserve_attributes = False
me_cube.use_mirror_vertex_groups = False
me_cube.update()

# ---- objects
ob_lamp_001 = bpy.data.objects.new('Lamp.001', light_lamp_001)
ob_cube = bpy.data.objects.new('Cube', me_cube)
ob_lamp = bpy.data.objects.new('Lamp', light_lamp)
ob_camera = bpy.data.objects.new('Camera', cam_camera)

# ---- transforms, parenting, visibility, modifiers, constraints
ob_lamp_001.location = (1.986, 1.267, 1.854)
ob_lamp_001.rotation_euler = (0.6503, 0.05522, 1.866)
ob_lamp_001.lock_rotations_4d = False
ob_lamp_001.empty_display_type = 'ARROWS'
ob_lamp_001.color = (0.0, 0.0, 0.0, 0.0)
ob_lamp_001.lineart.crease_threshold = 0.0
ob_cube.location = (0.0, 0.0, 0.0)
ob_cube.scale = (1.0, 0.4833, 1.0)
ob_cube.lock_rotations_4d = False
ob_cube.empty_display_type = 'ARROWS'
ob_cube.lineart.crease_threshold = 0.0
ob_lamp.location = (0.7922, -2.187, 0.3)
ob_lamp.rotation_euler = (0.6503, 0.05522, 1.866)
ob_lamp.lock_rotations_4d = False
ob_lamp.empty_display_type = 'ARROWS'
ob_lamp.color = (0.0, 0.0, 0.0, 0.0)
ob_lamp.lineart.crease_threshold = 0.0
ob_camera.location = (5.19, -3.279, 5.334)
ob_camera.rotation_euler = (0.8613, -0.02132, 1.032)
ob_camera.lock_rotations_4d = False
ob_camera.empty_display_type = 'ARROWS'
ob_camera.color = (0.0, 0.0, 0.0, 0.0)
ob_camera.display_type = 'WIRE'
ob_camera.lineart.crease_threshold = 0.0

# ---- collection membership
col_collection_1.objects.link(ob_lamp_001)
col_collection_1.objects.link(ob_cube)
col_collection_1.objects.link(ob_lamp)
col_collection_1.objects.link(ob_camera)

# ---- scene / render settings (as saved in the file)
scene.camera = ob_camera
scene.frame_start = 1; scene.frame_end = 250; scene.frame_set(1)
scene.render.engine = 'BLENDER_EEVEE_NEXT'
scene.render.resolution_x = 3840
scene.render.resolution_y = 2160
scene.render.dither_intensity = 0.0
scene.render.film_transparent = True
scene.cycles.use_denoising = False
scene.cycles.samples = 128
scene.cycles.sampling_pattern = 'TABULATED_SOBOL'
scene.cycles.use_adaptive_sampling = False
scene.cycles.use_light_tree = False
scene.cycles.blur_glossy = 0.0
scene.cycles.sample_clamp_indirect = 0.0
scene.view_settings.view_transform = 'Standard'
bpy.context.view_layer.update()
